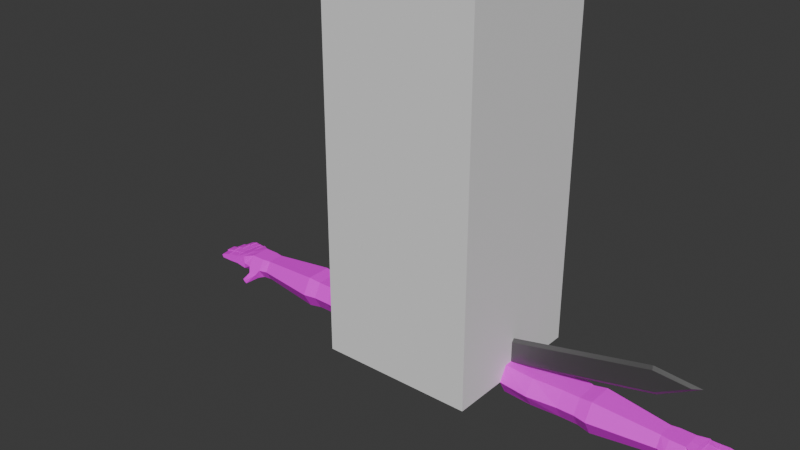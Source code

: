 # Source: originLowPolyArmsSwordIdle.blend  (saved by Blender 4.2.66; exported with 4.5.12 LTS)
import bpy
from mathutils import Matrix  # noqa: F401  (used for matrix-valued properties, if any)

bpy.ops.wm.read_factory_settings(use_empty=True)
scene = bpy.context.scene
scene.name = 'Scene'

# ---- collections
col_collection = bpy.data.collections.new('Collection'); scene.collection.children.link(col_collection)

# ---- images (referenced by path relative to the original .blend; pixels are not part of the script)
import os
ASSET_DIR = os.environ.get("B2B_ASSET_DIR", "")  # directory of the original .blend (textures are referenced by path, not embedded)
HERE = os.path.dirname(os.path.abspath(__file__))  # packed textures are extracted next to this script under _unpacked/

def load_image(name, relpath, width, height, colorspace="sRGB"):
    """Load a texture the original file referenced (path relative to the .blend, or extracted next to this script)."""
    p = next((c for c in (os.path.join(HERE, relpath), os.path.join(ASSET_DIR, relpath)) if relpath and os.path.exists(c)), "")
    if p:
        img = bpy.data.images.load(p, check_existing=True)
        img.name = name
    else:  # same state as the original file: an image datablock whose file is absent (Cycles renders it pink)
        img = bpy.data.images.new(name, width, height)
        img.source = "FILE"
        img.filepath = "//" + (relpath or name)
    img.colorspace_settings.name = colorspace
    return img
img_base_color_palette_diffuse = load_image('Base Color Palette Diffuse', 'Base Color Palette Diffuse.png', 1024, 1024, 'sRGB')

# ---- materials (node trees are filled in below, after node groups)
mat_material_001 = bpy.data.materials.new('Material.001')
mat_material_001.use_transparent_shadow = False
mat_material = bpy.data.materials.new('Material')
mat_material.alpha_threshold = 0.0
mat_material.use_transparent_shadow = False
mat_material.roughness = 0.5
mat_material.line_color = (0.0, 0.0, 0.0, 1.0)
mat_vas = bpy.data.materials.new('Vas')
mat_vas.use_transparent_shadow = False
mat_fogo = bpy.data.materials.new('fogo')
mat_fogo.use_transparent_shadow = False
mat_hilt = bpy.data.materials.new('hilt')
mat_hilt.use_transparent_shadow = False

# ---- material node trees
mat_material_001.use_nodes = True; mat_material_001.node_tree.nodes.clear()
_N = mat_material_001.node_tree.nodes; _L = mat_material_001.node_tree.links
n0 = _N.new('ShaderNodeBsdfPrincipled'); n0.name = 'Principled BSDF'; n0.location = (10, 300)
n1 = _N.new('ShaderNodeOutputMaterial'); n1.name = 'Material Output'; n1.location = (300, 300)
n2 = _N.new('ShaderNodeTexImage'); n2.name = 'Image Texture'; n2.location = (-377, 180)
n2.image = img_base_color_palette_diffuse
_L.new(n0.outputs[0], n1.inputs[0])
_L.new(n2.outputs[0], n0.inputs[0])
n1.is_active_output = True
mat_material.use_nodes = True; mat_material.node_tree.nodes.clear()
_N = mat_material.node_tree.nodes; _L = mat_material.node_tree.links
n0 = _N.new('ShaderNodeOutputMaterial'); n0.name = 'Material Output'; n0.location = (300, 300)
n1 = _N.new('ShaderNodeBsdfPrincipled'); n1.name = 'Principled BSDF'; n1.location = (10, 300)
n1.inputs[3].default_value = 1.45
_L.new(n1.outputs[0], n0.inputs[0])
n0.is_active_output = True
mat_vas.use_nodes = True; mat_vas.node_tree.nodes.clear()
_N = mat_vas.node_tree.nodes; _L = mat_vas.node_tree.links
n0 = _N.new('ShaderNodeBsdfPrincipled'); n0.name = 'Principled BSDF'; n0.location = (10, 300)
n0.inputs[0].default_value = (0.1838, 0.1838, 0.1838, 1.0)
n0.inputs[1].default_value = 0.748
n1 = _N.new('ShaderNodeOutputMaterial'); n1.name = 'Material Output'; n1.location = (300, 300)
_L.new(n0.outputs[0], n1.inputs[0])
n1.is_active_output = True
mat_fogo.use_nodes = True; mat_fogo.node_tree.nodes.clear()
_N = mat_fogo.node_tree.nodes; _L = mat_fogo.node_tree.links
n0 = _N.new('ShaderNodeBsdfPrincipled'); n0.name = 'Principled BSDF'; n0.location = (10, 300)
n0.inputs[0].default_value = (0.2088, 0.07732, 0.003031, 1.0)
n1 = _N.new('ShaderNodeOutputMaterial'); n1.name = 'Material Output'; n1.location = (300, 300)
_L.new(n0.outputs[0], n1.inputs[0])
n1.is_active_output = True
mat_hilt.use_nodes = True; mat_hilt.node_tree.nodes.clear()
_N = mat_hilt.node_tree.nodes; _L = mat_hilt.node_tree.links
n0 = _N.new('ShaderNodeBsdfPrincipled'); n0.name = 'Principled BSDF'; n0.location = (10, 300)
n0.inputs[0].default_value = (1.0, 0.5795, 0.001483, 1.0)
n0.inputs[1].default_value = 0.3701
n1 = _N.new('ShaderNodeOutputMaterial'); n1.name = 'Material Output'; n1.location = (300, 300)
_L.new(n0.outputs[0], n1.inputs[0])
n1.is_active_output = True

# ---- world
world_world = bpy.data.worlds.new('World'); scene.world = world_world
world_world.use_nodes = True; world_world.node_tree.nodes.clear()
_N = world_world.node_tree.nodes; _L = world_world.node_tree.links
n0 = _N.new('ShaderNodeOutputWorld'); n0.name = 'World Output'; n0.location = (300, 300)
n1 = _N.new('ShaderNodeBackground'); n1.name = 'Background'; n1.location = (10, 300)
n1.inputs[0].default_value = (0.05088, 0.05088, 0.05088, 1.0)
_L.new(n1.outputs[0], n0.inputs[0])
n0.is_active_output = True
world_world.color = (0.05088, 0.05088, 0.05088)
world_world.use_sun_shadow = False
world_world.sun_shadow_jitter_overblur = 0.0

# ---- meshes
me_cube_001 = bpy.data.meshes.new('Cube.001')
me_cube_001.from_pydata([(-1.0, -1.0, -1.0), (-1.0, -1.0, 1.0), (-1.0, 1.0, -1.0), (-1.0, 1.0, 1.0), (1.0, -1.0, -1.0), (1.0, -1.0, 1.0), (1.0, 1.0, -1.0), (1.0, 1.0, 1.0)], [], [(0, 1, 3, 2), (2, 3, 7, 6), (6, 7, 5, 4), (4, 5, 1, 0), (2, 6, 4, 0), (7, 3, 1, 5)])
_uv = me_cube_001.uv_layers.new(name='UVMap')
_uv.uv.foreach_set('vector', [0.375, 0.0, 0.625, 0.0, 0.625, 0.25, 0.375, 0.25, 0.375, 0.25, 0.625, 0.25, 0.625, 0.5, 0.375, 0.5, 0.375, 0.5, 0.625, 0.5, 0.625, 0.75, 0.375, 0.75, 0.375, 0.75, 0.625, 0.75, 0.625, 1.0, 0.375, 1.0, 0.125, 0.5, 0.375, 0.5, 0.375, 0.75, 0.125, 0.75, 0.625, 0.5, 0.875, 0.5, 0.875, 0.75, 0.625, 0.75])
me_cube_001.update()
me_cube_002 = bpy.data.meshes.new('Cube.002')
me_cube_002.from_pydata([(0.3989, -0.07532, 0.06161), (0.3989, 0.0753, 0.06161), (0.3989, -0.07532, -0.06161), (0.3989, 0.0753, -0.06161), (1.201, -0.05486, 0.04487), (1.201, 0.05484, 0.04487), (1.201, -0.05486, -0.04487), (1.201, 0.05484, -0.04487), (0.8024, -0.07532, -0.06161), (0.7124, -0.07532, -0.06161), (0.7124, 0.0753, -0.06161), (0.8024, 0.0753, -0.06161), (0.7124, -0.07532, 0.06161), (0.8024, -0.07532, 0.06161), (0.8024, 0.0753, 0.06161), (0.7124, 0.0753, 0.06161), (0.4882, 0.0753, -0.06778), (0.5557, 0.0753, 0.07245), (0.3989, -8.233e-06, 0.1046), (0.3989, -8.218e-06, -0.1046), (1.201, -8.22e-06, -0.07616), (1.201, -8.231e-06, 0.07616), (0.8024, -8.233e-06, 0.1046), (0.7124, -8.233e-06, 0.1046), (0.7124, -8.218e-06, -0.1046), (0.8024, -8.218e-06, -0.1046), (0.4882, -0.07532, -0.06778), (0.3989, -0.07532, 1.958e-07), (0.3989, 0.0753, 2.071e-07), (1.201, -0.05486, 1.973e-07), (1.201, 0.05484, 2.055e-07), (0.8024, 0.0753, 2.071e-07), (0.7124, 0.0753, 2.071e-07), (0.7124, -0.07532, 1.958e-07), (0.8024, -0.07532, 1.958e-07), (0.7574, -0.07532, 1.958e-07), (0.7574, 0.0753, 2.071e-07), (1.322, -8.219e-06, -0.08818), (0.3989, -8.225e-06, 2.012e-07), (0.5557, -0.07532, 0.07245), (0.4882, -8.217e-06, -0.115), (0.5557, -8.235e-06, 0.123), (0.5557, -0.07532, 1.958e-07), (0.5557, 0.0753, 2.072e-07), (0.8698, 0.0849, -0.06946), (0.8698, -0.08492, 0.06946), (0.8698, -0.08492, -0.06946), (0.8698, 0.0849, 0.06946), (0.8698, -8.234e-06, 0.1179), (0.8698, -8.217e-06, -0.1179), (0.8698, 0.0849, 2.079e-07), (0.8698, -0.08492, 1.951e-07), (1.244, -8.219e-06, -0.08818), (1.244, -0.0432, -0.05195), (1.244, -0.05486, 1.974e-07), (1.244, 0.05484, 2.057e-07), (1.244, 0.05484, 0.05195), (1.244, -8.232e-06, 0.08818), (1.244, -0.05486, 0.05195), (1.244, 0.05484, -0.05195), (1.372, -8.219e-06, -0.08086), (1.322, -0.03574, -0.05195), (1.322, -0.0462, 1.98e-07), (1.322, 0.05484, 2.057e-07), (1.322, 0.05484, 0.05195), (1.322, -8.232e-06, 0.08818), (1.322, -0.03947, 0.05195), (1.322, 0.05484, -0.05195), (1.26, -0.02751, 0.1051), (1.372, -0.03178, -0.08114), (1.358, -0.03881, 1.986e-07), (1.358, 0.04948, 2.053e-07), (1.373, 0.04335, 0.07891), (1.373, -8.231e-06, 0.07863), (1.373, -0.03178, 0.07891), (1.372, 0.04335, -0.08114), (1.532, 0.007668, 0.1005), (1.26, -0.05288, 0.08388), (1.308, -0.06257, 0.1477), (1.302, -0.07999, 0.1379), (1.329, -0.06257, 0.135), (1.323, -0.07999, 0.1252), (1.378, -8.222e-06, -0.04349), (1.378, -0.03178, -0.04349), (1.375, -0.03178, 1.995e-07), (1.378, 0.04647, 0.0003733), (1.378, 0.04647, 0.041), (1.378, -8.109e-06, 0.041), (1.378, -0.03178, 0.041), (1.378, 0.04647, -0.04349), (1.375, -8.225e-06, 3.536e-07), (1.525, -0.007733, 0.09972), (1.525, 0.0145, 0.09972), (1.53, 0.0145, 0.06181), (1.537, 0.007668, 0.06283), (1.53, -0.007733, 0.06181), (1.543, 0.0145, 2.03e-07), (1.543, 0.0145, 0.04309), (1.551, 0.007668, 0.04309), (1.543, -0.007733, 0.04309), (1.551, 0.007668, 3.542e-07), (1.543, -0.007733, 2.013e-07), (1.526, 0.007668, -0.05732), (1.518, -0.007733, -0.05656), (1.523, -0.007733, -0.01383), (1.518, 0.0145, -0.05656), (1.523, 0.0145, -0.01383), (1.53, 0.007668, -0.01459), (1.504, 0.007668, -0.1083), (1.496, -0.007733, -0.107), (1.496, 0.0145, -0.107), (1.511, 0.007668, -0.07099), (1.504, -0.007733, -0.06946), (1.504, 0.0145, -0.06946), (1.411, -0.01709, -0.08929), (1.411, 0.03221, -0.08929), (1.42, -8.222e-06, -0.04712), (1.467, -8.222e-06, -0.05197), (1.42, 0.03351, -0.04712), (1.467, 0.02948, -0.05197), (1.471, 0.02948, -0.009242), (1.424, 0.03351, -0.004388), (1.424, -8.225e-06, -0.004388), (1.472, 0.001408, -0.009141), (1.411, -8.219e-06, -0.08901), (1.419, 0.03253, -0.0517), (1.414, -8.219e-06, -0.08955), (1.456, -8.218e-06, -0.09843), (1.456, 0.02948, -0.09871), (1.414, 0.03351, -0.08983), (1.422, 0.03351, -0.05224), (1.464, 0.02948, -0.06112), (1.464, -8.221e-06, -0.06112), (1.421, -8.102e-06, -0.05211), (1.489, -8.109e-06, 0.04309), (1.431, -8.109e-06, 0.04309), (1.492, 0.027, 0.04309), (1.431, 0.03351, 2.044e-07), (1.489, 0.02948, 2.041e-07), (1.489, 0.02948, 0.04309), (1.431, 0.03351, 0.04309), (1.492, 0.0004442, 3.537e-07), (1.489, -8.225e-06, 3.536e-07), (1.431, -8.225e-06, 3.536e-07), (1.429, -8.11e-06, 0.04797), (1.481, -8.11e-06, 0.05507), (1.429, 0.03351, 0.04797), (1.481, 0.02948, 0.05507), (1.472, -0.01334, 0.09251), (1.477, -0.01334, 0.0546), (1.424, 0.03351, 0.08589), (1.476, 0.02948, 0.09298), (1.476, -8.232e-06, 0.0927), (1.424, -8.232e-06, 0.0856), (1.434, -8.11e-06, 0.04867), (1.434, 0.03141, 0.04867), (1.434, -0.01583, 0.04867), (1.429, -0.01583, 0.08658), (1.429, -8.232e-06, 0.08629), (1.429, 0.03141, 0.08658), (1.419, 0.03237, 0.08529), (1.425, 0.0328, 0.04738), (1.425, -8.11e-06, 0.04738), (1.425, -0.01746, 0.04738), (1.419, -8.232e-06, 0.08501), (1.419, -0.01746, 0.08529), (1.472, -8.232e-06, 0.09223), (1.477, -8.11e-06, 0.0546), (1.477, 0.02805, 0.0546), (1.472, 0.02805, 0.09251), (1.48, 0.0005804, 0.09329), (1.479, -0.01273, 0.0935), (1.484, -0.01273, 0.05559), (1.485, 0.0005805, 0.05567), (1.484, 0.02676, 0.05559), (1.479, 0.02676, 0.0935), (1.437, -0.01612, 0.04309), (1.437, -8.109e-06, 0.04309), (1.437, 0.0314, 0.04309), (1.437, 0.0314, 2.043e-07), (1.437, -8.225e-06, 3.536e-07), (1.437, -0.01612, 2.007e-07), (1.426, -0.01759, 2.006e-07), (1.426, 0.0329, 3.521e-05), (1.426, -0.01759, 0.04289), (1.426, -8.225e-06, 3.536e-07), (1.426, -8.109e-06, 0.04289), (1.426, 0.0329, 0.04289), (1.492, 0.0004443, 0.04309), (1.492, -0.01332, 2.009e-07), (1.492, 0.027, 2.039e-07), (1.492, -0.01332, 0.04309), (1.485, -8.109e-06, 0.04309), (1.485, 0.02801, 0.04309), (1.485, -8.225e-06, 3.536e-07), (1.485, -0.01381, 0.04309), (1.485, 0.02801, 2.04e-07), (1.485, -0.01381, 2.008e-07), (1.474, -0.01559, -0.009526), (1.474, 0.02696, -0.009526), (1.47, 0.02696, -0.05226), (1.47, -0.01559, -0.05226), (1.471, 0.0004684, -0.05231), (1.475, 0.001796, -0.00948), (1.464, -8.222e-06, -0.05165), (1.468, -0.01612, -0.008917), (1.468, 0.001313, -0.008824), (1.468, 0.02805, -0.008917), (1.464, -0.01612, -0.05165), (1.464, 0.02805, -0.05165), (1.423, -8.222e-06, -0.04742), (1.427, 7.88e-05, -0.00468), (1.423, -0.01612, -0.04742), (1.423, 0.03156, -0.04742), (1.427, -0.01612, -0.004686), (1.427, 0.03156, -0.004686), (1.42, -8.225e-06, -0.004067), (1.417, 0.03265, -0.04686), (1.417, -8.222e-06, -0.04686), (1.417, -0.01726, -0.04686), (1.421, 0.03265, -0.00404), (1.42, -0.01726, -0.004067), (1.419, -0.01709, -0.0517), (1.419, -8.102e-06, -0.05166), (1.416, -0.01612, -0.09025), (1.424, -0.01612, -0.05266), (1.416, 0.03162, -0.09025), (1.416, -8.219e-06, -0.08997), (1.424, 0.03162, -0.05266), (1.424, -8.221e-06, -0.05268), (1.454, -0.01612, -0.09818), (1.462, -0.01612, -0.06059), (1.454, 0.02802, -0.09818), (1.461, -8.221e-06, -0.0605), (1.454, -8.218e-06, -0.0979), (1.462, 0.02802, -0.06059), (1.467, 0.0003783, -0.06162), (1.466, -0.01569, -0.06154), (1.458, 0.02711, -0.09913), (1.458, -0.01569, -0.09913), (1.459, 0.0003783, -0.09892), (1.466, 0.02711, -0.06154), (1.283, 0.05484, 0.05195), (1.283, -8.219e-06, -0.08818), (1.283, 0.05484, -0.05195), (1.283, 0.05484, 2.057e-07), (1.283, -0.03947, -0.05195), (1.283, -0.05053, 1.977e-07), (1.283, -0.04717, 0.05195), (1.283, -8.232e-06, 0.08818), (1.283, -0.05288, 0.08388), (1.283, -0.02751, 0.1051), (1.313, -0.07999, 0.1315), (1.318, -0.06257, 0.1414), (1.308, -0.02476, 0.1034), (1.308, -0.05154, 0.08068), (1.259, -0.05307, 0.08068), (1.259, -0.02476, 0.1034), (1.283, -0.02476, 0.1034), (1.283, -0.05231, 0.08068), (1.307, -0.05484, 0.08686), (1.263, -0.05484, 0.08778), (1.264, -0.03004, 0.1082), (1.308, -0.03004, 0.1072), (1.286, -0.03004, 0.1077), (1.285, -0.05484, 0.08732), (1.191, 0.05573, -0.0456), (1.191, -0.05575, 0.0456), (1.191, -8.22e-06, -0.0774), (1.191, 0.05573, 2.056e-07), (1.191, -0.05575, -0.0456), (1.191, 0.05573, 0.0456), (1.191, -8.231e-06, 0.0774), (1.191, -0.05575, 1.972e-07), (0.7574, 0.0753, -0.07707), (0.7574, -8.216e-06, -0.12), (0.7574, -0.07532, -0.07707), (1.378, 0.03765, 0.07966), (1.384, 0.04216, 0.04175), (1.384, -8.109e-06, 0.04175), (1.384, -0.0301, 0.04175), (1.379, -8.231e-06, 0.07938), (1.378, -0.0301, 0.07966), (1.381, -0.03006, 1.996e-07), (1.384, 0.04213, 0.0003322), (1.384, -0.03006, 0.04123), (1.381, -8.225e-06, 3.536e-07), (1.384, -8.109e-06, 0.04123), (1.384, 0.04213, 0.04123), (1.382, -8.225e-06, -0.0005971), (1.384, 0.04183, -0.04398), (1.384, -8.222e-06, -0.04398), (1.384, -0.02965, -0.04398), (1.384, 0.04183, -0.000275), (1.382, -0.02965, -0.0005973), (1.384, 0.04183, -0.04468), (1.378, -8.219e-06, -0.08204), (1.378, 0.03746, -0.08232), (1.378, -0.02965, -0.08232), (1.384, -0.02965, -0.04468), (1.384, -8.222e-06, -0.04468)], [], [(38, 28, 3, 19), (268, 266, 7, 20), (30, 5, 56, 55), (41, 17, 1, 18), (273, 29, 4, 267), (43, 28, 1, 17), (50, 31, 14, 47), (22, 14, 15, 23), (42, 33, 12, 39), (36, 32, 15), (48, 47, 14, 22), (33, 35, 12), (40, 16, 10, 24), (22, 23, 12, 13), (9, 276, 35, 33), (12, 35, 13), (31, 36, 14), (36, 15, 14), (35, 34, 13), (274, 275, 24, 10), (10, 16, 43, 32), (26, 40, 24, 9), (45, 48, 22, 13), (39, 41, 18, 0), (4, 29, 54, 58), (270, 268, 20, 6), (27, 38, 19, 2), (0, 18, 38, 27), (20, 7, 59, 52), (11, 25, 275, 274), (11, 274, 36, 31), (26, 9, 33, 42), (44, 11, 31, 50), (16, 3, 28, 43), (270, 6, 29, 273), (29, 6, 53, 54), (18, 1, 28, 38), (275, 276, 9, 24), (2, 26, 42, 27), (12, 23, 41, 39), (2, 19, 40, 26), (19, 3, 16, 40), (27, 42, 39, 0), (32, 43, 17, 15), (23, 15, 17, 41), (8, 46, 51, 34), (266, 44, 50, 269), (8, 25, 49, 46), (267, 272, 48, 45), (272, 271, 47, 48), (269, 50, 47, 271), (34, 51, 45, 13), (25, 11, 44, 49), (246, 243, 37, 61), (245, 242, 64, 63), (243, 244, 67, 37), (244, 245, 63, 67), (5, 21, 57, 56), (6, 20, 52, 53), (7, 30, 55, 59), (21, 4, 58, 57), (37, 67, 75, 60), (67, 63, 71, 75), (62, 61, 69, 70), (65, 66, 74, 73), (248, 247, 62, 66), (242, 249, 65, 64), (263, 251, 264), (247, 246, 61, 62), (70, 69, 83, 84), (170, 171, 91, 76), (175, 170, 76, 92), (74, 70, 84, 88), (63, 64, 72, 71), (61, 37, 60, 69), (66, 62, 70, 74), (64, 65, 73, 72), (265, 260, 81, 252), (254, 258, 251), (258, 257, 68, 251), (257, 256, 77, 68), (253, 252, 81, 80), (262, 261, 79, 78), (264, 262, 78, 253), (260, 263, 80, 81), (190, 136, 97, 96), (189, 141, 100, 101), (200, 199, 106, 105), (203, 198, 104, 107), (75, 71, 85, 89), (236, 237, 112, 111), (71, 72, 86, 85), (241, 236, 111, 113), (76, 91, 95, 94), (92, 76, 94, 93), (171, 172, 95, 91), (174, 175, 92, 93), (173, 174, 93, 94), (172, 173, 94, 95), (100, 96, 97, 98), (101, 100, 98, 99), (141, 190, 96, 100), (191, 189, 101, 99), (136, 188, 98, 97), (188, 191, 99, 98), (103, 102, 107, 104), (102, 105, 106, 107), (202, 200, 105, 102), (199, 203, 107, 106), (201, 202, 102, 103), (198, 201, 103, 104), (108, 110, 113, 111), (109, 108, 111, 112), (240, 238, 110, 108), (238, 241, 113, 110), (237, 239, 109, 112), (239, 240, 108, 109), (218, 217, 118, 116), (216, 221, 122), (221, 214, 122), (220, 216, 122, 121), (212, 116, 210), (232, 235, 131, 128), (234, 232, 128, 127), (239, 127, 240), (204, 209, 119, 117), (206, 205, 123), (207, 206, 123, 120), (231, 230, 239, 237), (183, 187, 140, 137), (212, 219, 116), (202, 201, 117), (196, 193, 139, 138), (189, 197, 142), (187, 186, 135, 140), (184, 176, 135), (193, 192, 134, 139), (125, 223, 133, 130), (143, 181, 182), (235, 233, 132, 131), (185, 183, 137, 143), (237, 236, 132), (239, 230, 127), (115, 125, 130, 129), (124, 115, 129, 126), (160, 164, 153, 150), (144, 154, 156), (168, 169, 151, 147), (161, 160, 150, 146), (163, 156, 157, 165), (143, 180, 181), (169, 166, 152, 151), (145, 173, 172), (167, 168, 147, 145), (162, 161, 146, 144), (194, 196, 138, 142), (149, 172, 171, 148), (195, 191, 134), (192, 195, 134), (164, 165, 153), (166, 148, 152), (217, 220, 121, 118), (231, 237, 132), (222, 225, 133), (209, 207, 120, 119), (165, 157, 153), (162, 144, 163), (144, 146, 155, 154), (144, 156, 163), (150, 153, 158, 159), (146, 150, 159, 155), (280, 279, 162, 163), (279, 278, 161, 162), (281, 282, 165, 164), (278, 277, 160, 161), (282, 280, 163, 165), (277, 281, 164, 160), (157, 158, 153), (156, 154, 167, 149), (158, 157, 148, 166), (154, 155, 168, 167), (157, 156, 149, 148), (159, 158, 166, 169), (155, 159, 169, 168), (148, 171, 152), (145, 147, 174, 173), (147, 151, 175, 174), (145, 172, 149), (151, 152, 170, 175), (167, 145, 149), (171, 170, 152), (186, 184, 135), (185, 143, 182), (143, 137, 179, 180), (140, 135, 177, 178), (181, 176, 184, 182), (137, 140, 178, 179), (285, 283, 182, 184), (286, 284, 183, 185), (283, 286, 185, 182), (287, 285, 184, 186), (288, 287, 186, 187), (284, 288, 187, 183), (176, 177, 135), (197, 194, 142), (139, 134, 188, 136), (189, 142, 141), (142, 138, 190, 141), (134, 191, 188), (138, 139, 136, 190), (176, 181, 197, 195), (181, 180, 194, 197), (180, 179, 196, 194), (178, 177, 192, 193), (177, 176, 195, 192), (179, 178, 193, 196), (195, 197, 189, 191), (212, 214, 221, 219), (198, 203, 123), (120, 123, 203, 199), (117, 119, 200, 202), (205, 208, 201, 198), (119, 120, 199, 200), (213, 215, 207, 209), (214, 212, 208, 205), (215, 211, 206, 207), (210, 213, 209, 204), (212, 210, 204, 208), (211, 214, 205, 206), (208, 204, 117), (219, 218, 116), (116, 118, 213, 210), (121, 122, 211, 215), (201, 208, 117), (118, 121, 215, 213), (290, 293, 220, 217), (292, 291, 218, 219), (289, 294, 221, 216), (294, 292, 219, 221), (293, 289, 216, 220), (291, 290, 217, 218), (214, 211, 122), (205, 198, 123), (296, 297, 115, 124), (297, 295, 125, 115), (299, 298, 114, 222), (295, 300, 223, 125), (298, 296, 124, 114), (300, 299, 222, 223), (126, 224, 114), (233, 231, 132), (230, 234, 127), (130, 133, 229, 228), (126, 129, 226, 227), (129, 130, 228, 226), (229, 225, 231, 233), (225, 224, 230, 231), (224, 227, 234, 230), (228, 229, 233, 235), (227, 226, 232, 234), (226, 228, 235, 232), (126, 227, 224), (114, 224, 225, 222), (128, 131, 241, 238), (127, 128, 238, 240), (131, 132, 236, 241), (223, 222, 133), (225, 229, 133), (124, 126, 114), (263, 264, 253, 80), (78, 79, 252, 253), (255, 260, 250), (256, 259, 250, 77), (261, 265, 252, 79), (54, 53, 246, 247), (56, 57, 249, 242), (58, 54, 247, 248), (59, 55, 245, 244), (52, 59, 244, 243), (55, 56, 242, 245), (53, 52, 243, 246), (58, 248, 259, 256), (65, 249, 258, 254), (57, 58, 256, 257), (249, 57, 257, 258), (248, 66, 255, 259), (66, 65, 254, 255), (77, 250, 265, 261), (260, 265, 250), (259, 255, 250), (251, 68, 262, 264), (68, 77, 261, 262), (263, 254, 251), (254, 263, 260, 255), (30, 269, 271, 5), (21, 5, 271, 272), (4, 21, 272, 267), (7, 266, 269, 30), (46, 270, 273, 51), (46, 49, 268, 270), (51, 273, 267, 45), (49, 44, 266, 268), (25, 8, 276, 275), (274, 10, 32, 36), (276, 8, 34, 35), (72, 73, 281, 277), (74, 88, 280, 282), (86, 72, 277, 278), (73, 74, 282, 281), (87, 86, 278, 279), (88, 87, 279, 280), (85, 86, 288, 284), (86, 87, 287, 288), (87, 88, 285, 287), (84, 90, 286, 283), (90, 85, 284, 286), (88, 84, 283, 285), (82, 89, 290, 291), (85, 90, 289, 293), (84, 83, 292, 294), (90, 84, 294, 289), (83, 82, 291, 292), (89, 85, 293, 290), (82, 83, 299, 300), (69, 60, 296, 298), (89, 82, 300, 295), (83, 69, 298, 299), (75, 89, 295, 297), (60, 75, 297, 296)])
_uv = me_cube_002.uv_layers.new(name='UVMap')
_uv.uv.foreach_set('vector', [0.363, 0.8411, 0.3689, 0.841, 0.3689, 0.8458, 0.363, 0.8493, 0.1304, 0.8661, 0.1264, 0.8661, 0.1264, 0.8653, 0.1304, 0.8653, 0.09961, 0.8689, 0.09609, 0.8688, 0.09563, 0.8654, 0.09971, 0.8655, 0.3359, 0.8453, 0.3299, 0.8453, 0.33, 0.833, 0.336, 0.833, 0.08398, 0.9037, 0.08395, 0.9045, 0.08043, 0.9044, 0.0804, 0.9036, 0.3172, 0.9108, 0.3168, 0.9231, 0.312, 0.9229, 0.3115, 0.9106, 0.09887, 0.8948, 0.09871, 0.9001, 0.09388, 0.8999, 0.09342, 0.8946, 0.1165, 0.8733, 0.1105, 0.8733, 0.1107, 0.8662, 0.1166, 0.8662, 0.305, 0.8454, 0.3045, 0.8576, 0.2997, 0.8574, 0.2993, 0.8452, 0.0986, 0.9036, 0.0985, 0.9071, 0.09367, 0.907, 0.1165, 0.8785, 0.1097, 0.8785, 0.1105, 0.8733, 0.1165, 0.8733, 0.08547, 0.8662, 0.08533, 0.8697, 0.08064, 0.8661, 0.3493, 0.9127, 0.3439, 0.9127, 0.3439, 0.8951, 0.3493, 0.8951, 0.1165, 0.8733, 0.1166, 0.8662, 0.1225, 0.8664, 0.1224, 0.8734, 0.0903, 0.8664, 0.09137, 0.87, 0.08533, 0.8697, 0.08547, 0.8662, 0.08064, 0.8661, 0.08533, 0.8697, 0.08035, 0.8731, 0.09871, 0.9001, 0.0986, 0.9036, 0.09388, 0.8999, 0.0986, 0.9036, 0.09367, 0.907, 0.09388, 0.8999, 0.08533, 0.8697, 0.08518, 0.8732, 0.08035, 0.8731, 0.1247, 0.9002, 0.1301, 0.9002, 0.1303, 0.9037, 0.1249, 0.9037, 0.3223, 0.8987, 0.3223, 0.9162, 0.3172, 0.9108, 0.3175, 0.8985, 0.3557, 0.9126, 0.3493, 0.9127, 0.3493, 0.8951, 0.3556, 0.895, 0.123, 0.8787, 0.1165, 0.8785, 0.1165, 0.8733, 0.1224, 0.8734, 0.3417, 0.8455, 0.3359, 0.8453, 0.336, 0.833, 0.3419, 0.8332, 0.08043, 0.9044, 0.08395, 0.9045, 0.08381, 0.9079, 0.07974, 0.9077, 0.135, 0.8661, 0.1304, 0.8661, 0.1304, 0.8653, 0.135, 0.8653, 0.3572, 0.8412, 0.363, 0.8411, 0.363, 0.8493, 0.3572, 0.846, 0.3572, 0.8364, 0.363, 0.833, 0.363, 0.8411, 0.3572, 0.8412, 0.1304, 0.8653, 0.1264, 0.8653, 0.1263, 0.862, 0.1302, 0.862, 0.1249, 0.8966, 0.1303, 0.8966, 0.1301, 0.9002, 0.1247, 0.9002, 0.1035, 0.9002, 0.1046, 0.9038, 0.0986, 0.9036, 0.09871, 0.9001, 0.3105, 0.8403, 0.3093, 0.8578, 0.3045, 0.8576, 0.305, 0.8454, 0.1043, 0.8949, 0.1035, 0.9002, 0.09871, 0.9001, 0.09887, 0.8948, 0.3223, 0.9162, 0.3216, 0.9232, 0.3168, 0.9231, 0.3172, 0.9108, 0.08755, 0.9039, 0.08746, 0.9046, 0.08395, 0.9045, 0.08398, 0.9037, 0.08395, 0.9045, 0.08746, 0.9046, 0.08791, 0.9081, 0.08381, 0.9079, 0.363, 0.833, 0.3689, 0.8362, 0.3689, 0.841, 0.363, 0.8411, 0.1301, 0.9002, 0.1364, 0.9001, 0.1366, 0.9036, 0.1303, 0.9037, 0.3103, 0.8334, 0.3105, 0.8403, 0.305, 0.8454, 0.3055, 0.8332, 0.3415, 0.8578, 0.3356, 0.8576, 0.3359, 0.8453, 0.3417, 0.8455, 0.3558, 0.9196, 0.3495, 0.9197, 0.3493, 0.9127, 0.3557, 0.9126, 0.3495, 0.9197, 0.3441, 0.9197, 0.3439, 0.9127, 0.3493, 0.9127, 0.3055, 0.8332, 0.305, 0.8454, 0.2993, 0.8452, 0.3007, 0.833, 0.3175, 0.8985, 0.3172, 0.9108, 0.3115, 0.9106, 0.3127, 0.8984, 0.3356, 0.8576, 0.3297, 0.8576, 0.3299, 0.8453, 0.3359, 0.8453, 0.09001, 0.8734, 0.09038, 0.8786, 0.08494, 0.8784, 0.08518, 0.8732, 0.1032, 0.8698, 0.1043, 0.8949, 0.09887, 0.8948, 0.09959, 0.8697, 0.1366, 0.8966, 0.1303, 0.8966, 0.1301, 0.8914, 0.1372, 0.8913, 0.1203, 0.904, 0.116, 0.9038, 0.1165, 0.8785, 0.123, 0.8787, 0.116, 0.9038, 0.1116, 0.9038, 0.1097, 0.8785, 0.1165, 0.8785, 0.09959, 0.8697, 0.09887, 0.8948, 0.09342, 0.8946, 0.09601, 0.8696, 0.08518, 0.8732, 0.08494, 0.8784, 0.0795, 0.8782, 0.08035, 0.8731, 0.1303, 0.8966, 0.1249, 0.8966, 0.124, 0.8914, 0.1301, 0.8914, 0.1337, 0.8589, 0.1302, 0.8589, 0.1302, 0.8558, 0.1333, 0.8558, 0.0998, 0.8625, 0.09572, 0.8624, 0.09581, 0.8593, 0.09989, 0.8594, 0.1302, 0.8589, 0.1263, 0.8589, 0.1263, 0.8558, 0.1302, 0.8558, 0.1039, 0.8626, 0.0998, 0.8625, 0.09989, 0.8594, 0.104, 0.8596, 0.1116, 0.9046, 0.116, 0.9046, 0.116, 0.9079, 0.1116, 0.9079, 0.135, 0.8653, 0.1304, 0.8653, 0.1302, 0.862, 0.134, 0.8619, 0.1031, 0.869, 0.09961, 0.8689, 0.09971, 0.8655, 0.1038, 0.8657, 0.116, 0.9046, 0.1202, 0.9047, 0.1202, 0.9081, 0.116, 0.9079, 0.1302, 0.8558, 0.1263, 0.8558, 0.1269, 0.8519, 0.1302, 0.8519, 0.104, 0.8596, 0.09989, 0.8594, 0.09997, 0.8566, 0.1064, 0.8557, 0.08358, 0.914, 0.08768, 0.9142, 0.08981, 0.9183, 0.08348, 0.9169, 0.1159, 0.9141, 0.1189, 0.9142, 0.1183, 0.9181, 0.1158, 0.9181, 0.07963, 0.9108, 0.08369, 0.9109, 0.08358, 0.914, 0.07953, 0.9139, 0.1115, 0.911, 0.1159, 0.911, 0.1159, 0.9141, 0.1115, 0.9141, 0.1477, 0.9113, 0.1465, 0.9128, 0.1465, 0.9125, 0.08369, 0.9109, 0.08779, 0.9112, 0.08768, 0.9142, 0.08358, 0.914, 0.08348, 0.9169, 0.08981, 0.9183, 0.08684, 0.9186, 0.08345, 0.9182, 0.1156, 0.9264, 0.1167, 0.9264, 0.1163, 0.9299, 0.115, 0.9305, 0.1136, 0.9263, 0.1156, 0.9264, 0.115, 0.9305, 0.1145, 0.9299, 0.07727, 0.9179, 0.08348, 0.9169, 0.08345, 0.9182, 0.08022, 0.9184, 0.09989, 0.8594, 0.09581, 0.8593, 0.09381, 0.8553, 0.09997, 0.8566, 0.1333, 0.8558, 0.1302, 0.8558, 0.1302, 0.8519, 0.1327, 0.8519, 0.07953, 0.9139, 0.08358, 0.914, 0.08348, 0.9169, 0.07727, 0.9179, 0.1115, 0.9141, 0.1159, 0.9141, 0.1158, 0.9181, 0.1124, 0.918, 0.07683, 0.9108, 0.0768, 0.9125, 0.07368, 0.9134, 0.07322, 0.9126, 0.1179, 0.9129, 0.1179, 0.911, 0.1181, 0.911, 0.1179, 0.911, 0.1179, 0.9091, 0.1181, 0.9092, 0.1181, 0.911, 0.1494, 0.8787, 0.1466, 0.8789, 0.1468, 0.8787, 0.1493, 0.8784, 0.1427, 0.9158, 0.1441, 0.9154, 0.1441, 0.9162, 0.1427, 0.9167, 0.1493, 0.8781, 0.1468, 0.8783, 0.1473, 0.8735, 0.1488, 0.8735, 0.1465, 0.9125, 0.1453, 0.9137, 0.1453, 0.9092, 0.1462, 0.9089, 0.1486, 0.9047, 0.1461, 0.9048, 0.146, 0.9018, 0.1476, 0.9014, 0.1003, 0.8463, 0.09688, 0.8462, 0.09699, 0.8422, 0.1004, 0.8423, 0.1422, 0.8633, 0.1412, 0.8634, 0.1403, 0.8588, 0.1416, 0.8593, 0.1043, 0.8481, 0.101, 0.8476, 0.1014, 0.8439, 0.1047, 0.8444, 0.1412, 0.9093, 0.1426, 0.9093, 0.1417, 0.913, 0.1405, 0.9136, 0.1064, 0.8557, 0.09997, 0.8566, 0.09998, 0.8551, 0.1034, 0.8552, 0.1488, 0.8949, 0.15, 0.8949, 0.1494, 0.8979, 0.1482, 0.8985, 0.09997, 0.8566, 0.09381, 0.8553, 0.09679, 0.855, 0.09998, 0.8551, 0.1467, 0.8949, 0.1488, 0.8949, 0.1482, 0.8985, 0.1477, 0.8979, 0.1404, 0.9145, 0.1418, 0.9145, 0.1418, 0.9175, 0.1404, 0.9175, 0.0925, 0.8435, 0.09246, 0.8429, 0.09542, 0.8426, 0.09549, 0.8432, 0.07583, 0.9263, 0.07879, 0.9268, 0.07817, 0.9303, 0.07521, 0.9298, 0.09588, 0.8467, 0.0929, 0.847, 0.0925, 0.8435, 0.09549, 0.8432, 0.1419, 0.8921, 0.1398, 0.8921, 0.1408, 0.8886, 0.1414, 0.888, 0.1429, 0.8921, 0.1419, 0.8921, 0.1414, 0.888, 0.1426, 0.8886, 0.1004, 0.8417, 0.1004, 0.8423, 0.09699, 0.8422, 0.097, 0.8416, 0.1466, 0.8852, 0.1453, 0.8852, 0.1453, 0.8819, 0.1466, 0.8819, 0.1412, 0.8634, 0.1391, 0.8635, 0.1398, 0.8594, 0.1403, 0.8588, 0.07974, 0.9274, 0.08312, 0.9275, 0.08297, 0.9316, 0.07959, 0.9314, 0.1397, 0.8824, 0.1418, 0.8824, 0.1412, 0.887, 0.1407, 0.8864, 0.1418, 0.8824, 0.1429, 0.8824, 0.1424, 0.8864, 0.1412, 0.887, 0.1489, 0.8852, 0.1475, 0.8852, 0.1475, 0.8819, 0.1489, 0.8819, 0.1048, 0.8438, 0.1047, 0.8444, 0.1014, 0.8439, 0.1015, 0.8434, 0.1487, 0.8631, 0.1466, 0.8632, 0.1475, 0.8594, 0.1481, 0.8588, 0.1392, 0.9091, 0.1412, 0.9093, 0.1405, 0.9136, 0.14, 0.9129, 0.1499, 0.8632, 0.1487, 0.8631, 0.1481, 0.8588, 0.1493, 0.8594, 0.08392, 0.9262, 0.08728, 0.9259, 0.08748, 0.9298, 0.08412, 0.93, 0.1088, 0.8456, 0.1087, 0.8462, 0.1057, 0.8455, 0.1059, 0.8449, 0.1395, 0.9175, 0.1382, 0.9175, 0.1382, 0.9145, 0.1395, 0.9145, 0.13, 0.8451, 0.1279, 0.8452, 0.1288, 0.8422, 0.1293, 0.8416, 0.108, 0.8491, 0.105, 0.8484, 0.1057, 0.8455, 0.1087, 0.8462, 0.08802, 0.9257, 0.09099, 0.9252, 0.09151, 0.9282, 0.08854, 0.9287, 0.1312, 0.8452, 0.13, 0.8451, 0.1293, 0.8416, 0.1305, 0.8422, 0.1488, 0.8674, 0.1462, 0.8674, 0.1462, 0.8671, 0.1488, 0.8671, 0.1416, 0.905, 0.1429, 0.9051, 0.1416, 0.9053, 0.1429, 0.9051, 0.1428, 0.9056, 0.1416, 0.9053, 0.139, 0.9048, 0.1416, 0.905, 0.1416, 0.9053, 0.139, 0.9051, 0.15, 0.8669, 0.1488, 0.8671, 0.1488, 0.8669, 0.1079, 0.8494, 0.1049, 0.8487, 0.105, 0.8485, 0.1079, 0.8492, 0.13, 0.8455, 0.1279, 0.8455, 0.1277, 0.8453, 0.13, 0.8453, 0.1312, 0.8452, 0.13, 0.8453, 0.13, 0.8451, 0.1487, 0.8637, 0.1465, 0.8637, 0.1464, 0.8634, 0.1487, 0.8634, 0.1413, 0.9087, 0.1426, 0.9088, 0.1412, 0.909, 0.1392, 0.9086, 0.1413, 0.9087, 0.1412, 0.909, 0.139, 0.9088, 0.08796, 0.9253, 0.09093, 0.9248, 0.09099, 0.9252, 0.08802, 0.9257, 0.1001, 0.8514, 0.09675, 0.8513, 0.09674, 0.8509, 0.1001, 0.851, 0.15, 0.8669, 0.1501, 0.8674, 0.1488, 0.8671, 0.1487, 0.8631, 0.1499, 0.8632, 0.1487, 0.8634, 0.1002, 0.8468, 0.09686, 0.8467, 0.09687, 0.8464, 0.1003, 0.8465, 0.1422, 0.8633, 0.1423, 0.8638, 0.1412, 0.8636, 0.1392, 0.8773, 0.1418, 0.8773, 0.1418, 0.8777, 0.1392, 0.8777, 0.1432, 0.8773, 0.1431, 0.8781, 0.1418, 0.8777, 0.1396, 0.8819, 0.1418, 0.8819, 0.1418, 0.8821, 0.1395, 0.8821, 0.1463, 0.8912, 0.1488, 0.8912, 0.1488, 0.8913, 0.1462, 0.8914, 0.1415, 0.8681, 0.1427, 0.8676, 0.1429, 0.8685, 0.1466, 0.8945, 0.1488, 0.8945, 0.1488, 0.8947, 0.1465, 0.8947, 0.1415, 0.8685, 0.139, 0.8687, 0.1389, 0.8683, 0.1415, 0.8681, 0.15, 0.8949, 0.1488, 0.8949, 0.1488, 0.8947, 0.1312, 0.8452, 0.1313, 0.8455, 0.13, 0.8453, 0.1071, 0.8527, 0.1041, 0.852, 0.1042, 0.8518, 0.1071, 0.8525, 0.1301, 0.8488, 0.1276, 0.8489, 0.1275, 0.8487, 0.1301, 0.8486, 0.1132, 0.9217, 0.1157, 0.9217, 0.1157, 0.922, 0.1131, 0.922, 0.1418, 0.8965, 0.1419, 0.8961, 0.1431, 0.8961, 0.09594, 0.8473, 0.09296, 0.8476, 0.09293, 0.8473, 0.09592, 0.847, 0.09639, 0.8514, 0.09341, 0.8517, 0.09337, 0.8514, 0.09636, 0.851, 0.07961, 0.9221, 0.07949, 0.9228, 0.07653, 0.9223, 0.07666, 0.9216, 0.1415, 0.8681, 0.1415, 0.8677, 0.1427, 0.8676, 0.1135, 0.9258, 0.1157, 0.9258, 0.1157, 0.9261, 0.1134, 0.926, 0.1419, 0.8924, 0.1419, 0.8921, 0.1429, 0.8921, 0.1419, 0.8927, 0.1397, 0.8927, 0.1396, 0.8924, 0.1419, 0.8924, 0.1418, 0.8968, 0.1393, 0.8968, 0.1392, 0.8965, 0.1418, 0.8965, 0.1412, 0.8639, 0.1391, 0.864, 0.1389, 0.8638, 0.1412, 0.8636, 0.07889, 0.9262, 0.07879, 0.9268, 0.07583, 0.9263, 0.07593, 0.9257, 0.1429, 0.8819, 0.1429, 0.8824, 0.1418, 0.8821, 0.1418, 0.8819, 0.1429, 0.8819, 0.1418, 0.8821, 0.1157, 0.9217, 0.1171, 0.9217, 0.1157, 0.922, 0.1157, 0.9258, 0.1167, 0.9258, 0.1157, 0.9261, 0.1038, 0.8522, 0.1004, 0.8518, 0.1005, 0.8515, 0.1038, 0.852, 0.1501, 0.8945, 0.15, 0.8949, 0.1488, 0.8947, 0.1502, 0.8912, 0.1501, 0.8915, 0.1488, 0.8913, 0.1042, 0.8486, 0.1009, 0.8481, 0.1009, 0.8479, 0.1043, 0.8483, 0.1171, 0.9217, 0.117, 0.9224, 0.1157, 0.922, 0.1418, 0.8968, 0.1418, 0.8965, 0.1432, 0.8968, 0.1418, 0.8965, 0.1392, 0.8965, 0.1394, 0.8961, 0.1419, 0.8961, 0.1418, 0.8965, 0.1431, 0.8961, 0.1432, 0.8968, 0.1131, 0.922, 0.1157, 0.922, 0.1157, 0.9224, 0.1133, 0.9224, 0.09636, 0.851, 0.09337, 0.8514, 0.09333, 0.851, 0.09631, 0.8506, 0.1441, 0.9, 0.1418, 0.9, 0.1418, 0.8968, 0.1432, 0.8968, 0.1418, 0.9, 0.1385, 0.9, 0.1393, 0.8968, 0.1418, 0.8968, 0.1158, 0.9185, 0.1181, 0.9185, 0.1171, 0.9217, 0.1157, 0.9217, 0.09675, 0.8546, 0.09376, 0.8549, 0.09341, 0.8517, 0.09639, 0.8514, 0.0772, 0.9183, 0.08015, 0.9188, 0.07961, 0.9221, 0.07666, 0.9216, 0.1128, 0.9184, 0.1158, 0.9185, 0.1157, 0.9217, 0.1132, 0.9217, 0.117, 0.9224, 0.1157, 0.9224, 0.1157, 0.922, 0.1431, 0.8961, 0.1419, 0.8961, 0.1419, 0.8927, 0.1429, 0.8927, 0.1157, 0.9224, 0.117, 0.9224, 0.1167, 0.9258, 0.1157, 0.9258, 0.1419, 0.8961, 0.1394, 0.8961, 0.1397, 0.8927, 0.1419, 0.8927, 0.07653, 0.9223, 0.07949, 0.9228, 0.07889, 0.9262, 0.07593, 0.9257, 0.1133, 0.9224, 0.1157, 0.9224, 0.1157, 0.9258, 0.1135, 0.9258, 0.09631, 0.8506, 0.09333, 0.851, 0.09296, 0.8476, 0.09594, 0.8473, 0.1167, 0.9258, 0.1167, 0.9264, 0.1157, 0.9261, 0.1419, 0.8924, 0.1396, 0.8924, 0.1398, 0.8921, 0.1419, 0.8921, 0.09592, 0.847, 0.09293, 0.8473, 0.0929, 0.847, 0.09588, 0.8467, 0.1419, 0.8924, 0.1429, 0.8921, 0.1429, 0.8927, 0.1134, 0.926, 0.1157, 0.9261, 0.1156, 0.9264, 0.1136, 0.9263, 0.1419, 0.8927, 0.1419, 0.8924, 0.1429, 0.8927, 0.1167, 0.9264, 0.1156, 0.9264, 0.1157, 0.9261, 0.1418, 0.8773, 0.1432, 0.8773, 0.1418, 0.8777, 0.1415, 0.8685, 0.1415, 0.8681, 0.1429, 0.8685, 0.1415, 0.8681, 0.1389, 0.8683, 0.139, 0.8678, 0.1415, 0.8677, 0.1392, 0.8777, 0.1418, 0.8777, 0.1418, 0.8781, 0.1393, 0.8781, 0.08329, 0.9232, 0.07991, 0.9231, 0.07996, 0.9222, 0.08332, 0.9223, 0.1001, 0.851, 0.09674, 0.8509, 0.09676, 0.8504, 0.1001, 0.8505, 0.08019, 0.9188, 0.08343, 0.9187, 0.08332, 0.9223, 0.07996, 0.9222, 0.1417, 0.8721, 0.1385, 0.8721, 0.139, 0.8687, 0.1415, 0.8685, 0.1441, 0.8719, 0.1417, 0.8721, 0.1415, 0.8685, 0.1429, 0.8685, 0.1418, 0.874, 0.1442, 0.874, 0.1432, 0.8773, 0.1418, 0.8773, 0.1385, 0.874, 0.1418, 0.874, 0.1418, 0.8773, 0.1392, 0.8773, 0.09999, 0.8547, 0.09679, 0.8545, 0.09675, 0.8513, 0.1001, 0.8514, 0.1431, 0.8781, 0.1418, 0.8781, 0.1418, 0.8777, 0.1423, 0.8638, 0.1412, 0.8639, 0.1412, 0.8636, 0.1395, 0.8821, 0.1418, 0.8821, 0.1418, 0.8824, 0.1397, 0.8824, 0.1422, 0.8633, 0.1412, 0.8636, 0.1412, 0.8634, 0.1412, 0.8636, 0.1389, 0.8638, 0.1391, 0.8635, 0.1412, 0.8634, 0.1418, 0.8821, 0.1429, 0.8824, 0.1418, 0.8824, 0.1003, 0.8465, 0.09687, 0.8464, 0.09688, 0.8462, 0.1003, 0.8463, 0.07991, 0.9231, 0.08329, 0.9232, 0.08314, 0.927, 0.07976, 0.9269, 0.1427, 0.8676, 0.1415, 0.8677, 0.1412, 0.8639, 0.1423, 0.8638, 0.1415, 0.8677, 0.139, 0.8678, 0.1391, 0.864, 0.1412, 0.8639, 0.1393, 0.8781, 0.1418, 0.8781, 0.1418, 0.8819, 0.1396, 0.8819, 0.1418, 0.8781, 0.1431, 0.8781, 0.1429, 0.8819, 0.1418, 0.8819, 0.1001, 0.8505, 0.09676, 0.8504, 0.09686, 0.8467, 0.1002, 0.8468, 0.07976, 0.9269, 0.08314, 0.927, 0.08312, 0.9275, 0.07974, 0.9274, 0.08705, 0.9222, 0.08369, 0.9224, 0.08366, 0.9219, 0.08702, 0.9218, 0.1426, 0.9093, 0.1412, 0.9093, 0.1412, 0.909, 0.139, 0.9088, 0.1412, 0.909, 0.1412, 0.9093, 0.1392, 0.9091, 0.1487, 0.8634, 0.1464, 0.8634, 0.1466, 0.8632, 0.1487, 0.8631, 0.08389, 0.9257, 0.08725, 0.9254, 0.08728, 0.9259, 0.08392, 0.9262, 0.1043, 0.8483, 0.1009, 0.8479, 0.101, 0.8476, 0.1043, 0.8481, 0.1038, 0.8518, 0.1005, 0.8513, 0.1009, 0.8481, 0.1042, 0.8486, 0.08369, 0.9224, 0.08705, 0.9222, 0.08725, 0.9254, 0.08389, 0.9257, 0.1391, 0.9053, 0.1416, 0.9055, 0.1413, 0.9087, 0.1392, 0.9086, 0.1488, 0.8669, 0.1463, 0.8669, 0.1465, 0.8637, 0.1487, 0.8637, 0.15, 0.8669, 0.1488, 0.8669, 0.1487, 0.8637, 0.15, 0.8637, 0.1416, 0.9055, 0.1428, 0.9056, 0.1426, 0.9088, 0.1413, 0.9087, 0.15, 0.8637, 0.1487, 0.8637, 0.1487, 0.8634, 0.1501, 0.8674, 0.1488, 0.8674, 0.1488, 0.8671, 0.1488, 0.8671, 0.1462, 0.8671, 0.1463, 0.8669, 0.1488, 0.8669, 0.139, 0.9051, 0.1416, 0.9053, 0.1416, 0.9055, 0.1391, 0.9053, 0.1499, 0.8632, 0.15, 0.8637, 0.1487, 0.8634, 0.1038, 0.852, 0.1005, 0.8515, 0.1005, 0.8513, 0.1038, 0.8518, 0.1035, 0.8547, 0.1, 0.8546, 0.1004, 0.8518, 0.1038, 0.8522, 0.1511, 0.8699, 0.1488, 0.8699, 0.1488, 0.8674, 0.1501, 0.8674, 0.1418, 0.9019, 0.1441, 0.9021, 0.1429, 0.9051, 0.1416, 0.905, 0.08348, 0.9188, 0.08687, 0.9191, 0.08702, 0.9218, 0.08366, 0.9219, 0.1385, 0.9019, 0.1418, 0.9019, 0.1416, 0.905, 0.139, 0.9048, 0.1488, 0.8699, 0.1456, 0.8699, 0.1462, 0.8674, 0.1488, 0.8674, 0.1428, 0.9056, 0.1416, 0.9055, 0.1416, 0.9053, 0.1426, 0.9088, 0.1426, 0.9093, 0.1412, 0.909, 0.1302, 0.8515, 0.1273, 0.8515, 0.1276, 0.8489, 0.1301, 0.8488, 0.1065, 0.8553, 0.1035, 0.8547, 0.1041, 0.852, 0.1071, 0.8527, 0.08692, 0.9191, 0.08989, 0.9187, 0.09037, 0.9215, 0.0874, 0.922, 0.1456, 0.8884, 0.1488, 0.8884, 0.1488, 0.8912, 0.1463, 0.8912, 0.1325, 0.8514, 0.1302, 0.8515, 0.1301, 0.8488, 0.1315, 0.8488, 0.1488, 0.8884, 0.1512, 0.8884, 0.1502, 0.8912, 0.1488, 0.8912, 0.1301, 0.8486, 0.1314, 0.8485, 0.1315, 0.8488, 0.1488, 0.8945, 0.1501, 0.8945, 0.1488, 0.8947, 0.1313, 0.8455, 0.13, 0.8455, 0.13, 0.8453, 0.1462, 0.8914, 0.1488, 0.8913, 0.1488, 0.8915, 0.1464, 0.8915, 0.1301, 0.8486, 0.1275, 0.8487, 0.1277, 0.8485, 0.1301, 0.8485, 0.1071, 0.8525, 0.1042, 0.8518, 0.1042, 0.8517, 0.1072, 0.8524, 0.1488, 0.8915, 0.1501, 0.8915, 0.1501, 0.8945, 0.1488, 0.8945, 0.08746, 0.9223, 0.09043, 0.9218, 0.09093, 0.9248, 0.08796, 0.9253, 0.1314, 0.8485, 0.1301, 0.8485, 0.13, 0.8455, 0.1313, 0.8455, 0.1464, 0.8915, 0.1488, 0.8915, 0.1488, 0.8945, 0.1466, 0.8945, 0.1301, 0.8485, 0.1277, 0.8485, 0.1279, 0.8455, 0.13, 0.8455, 0.1072, 0.8524, 0.1042, 0.8517, 0.1049, 0.8487, 0.1079, 0.8494, 0.1301, 0.8486, 0.1301, 0.8485, 0.1314, 0.8485, 0.09037, 0.9215, 0.09043, 0.9218, 0.08746, 0.9223, 0.0874, 0.922, 0.1079, 0.8492, 0.105, 0.8485, 0.105, 0.8484, 0.108, 0.8491, 0.13, 0.8453, 0.1277, 0.8453, 0.1279, 0.8452, 0.13, 0.8451, 0.1465, 0.8947, 0.1488, 0.8947, 0.1488, 0.8949, 0.1467, 0.8949, 0.1488, 0.8912, 0.1502, 0.8912, 0.1488, 0.8913, 0.1501, 0.8915, 0.1488, 0.8915, 0.1488, 0.8913, 0.1301, 0.8488, 0.1301, 0.8486, 0.1315, 0.8488, 0.1477, 0.9113, 0.1465, 0.9125, 0.1462, 0.9089, 0.1471, 0.9086, 0.1427, 0.915, 0.1441, 0.9145, 0.1441, 0.9154, 0.1427, 0.9158, 0.07729, 0.9126, 0.0768, 0.9125, 0.07712, 0.9107, 0.07744, 0.9088, 0.07737, 0.9107, 0.07712, 0.9107, 0.07719, 0.9089, 0.07687, 0.9091, 0.07683, 0.9108, 0.07322, 0.9126, 0.07275, 0.9117, 0.08381, 0.9079, 0.08791, 0.9081, 0.08779, 0.9112, 0.08369, 0.9109, 0.1116, 0.9079, 0.116, 0.9079, 0.1159, 0.911, 0.1115, 0.911, 0.07974, 0.9077, 0.08381, 0.9079, 0.08369, 0.9109, 0.07963, 0.9108, 0.1038, 0.8657, 0.09971, 0.8655, 0.0998, 0.8625, 0.1039, 0.8626, 0.1302, 0.862, 0.1263, 0.862, 0.1263, 0.8589, 0.1302, 0.8589, 0.09971, 0.8655, 0.09563, 0.8654, 0.09572, 0.8624, 0.0998, 0.8625, 0.134, 0.8619, 0.1302, 0.862, 0.1302, 0.8589, 0.1337, 0.8589, 0.07974, 0.9077, 0.07963, 0.9108, 0.07737, 0.9107, 0.07744, 0.9088, 0.1159, 0.9141, 0.1159, 0.911, 0.1179, 0.911, 0.1179, 0.9129, 0.1504, 0.8809, 0.1453, 0.8809, 0.1466, 0.8789, 0.1494, 0.8787, 0.1159, 0.911, 0.116, 0.9079, 0.1179, 0.9091, 0.1179, 0.911, 0.07963, 0.9108, 0.07953, 0.9139, 0.07729, 0.9126, 0.07737, 0.9107, 0.1493, 0.9077, 0.1453, 0.9077, 0.146, 0.9053, 0.1487, 0.9052, 0.07719, 0.9089, 0.07712, 0.9107, 0.07683, 0.9108, 0.07687, 0.9091, 0.0768, 0.9125, 0.07683, 0.9108, 0.07712, 0.9107, 0.07737, 0.9107, 0.07729, 0.9126, 0.07712, 0.9107, 0.1465, 0.9128, 0.1453, 0.9141, 0.1453, 0.9137, 0.1465, 0.9125, 0.1493, 0.8784, 0.1468, 0.8787, 0.1468, 0.8783, 0.1493, 0.8781, 0.1183, 0.9129, 0.1179, 0.9129, 0.1181, 0.911, 0.146, 0.9053, 0.1461, 0.9048, 0.1486, 0.9047, 0.1487, 0.9052, 0.09961, 0.8689, 0.09959, 0.8697, 0.09601, 0.8696, 0.09609, 0.8688, 0.116, 0.9046, 0.1116, 0.9046, 0.1116, 0.9038, 0.116, 0.9038, 0.1202, 0.9047, 0.116, 0.9046, 0.116, 0.9038, 0.1203, 0.904, 0.1031, 0.869, 0.1032, 0.8698, 0.09959, 0.8697, 0.09961, 0.8689, 0.09038, 0.8786, 0.08755, 0.9039, 0.08398, 0.9037, 0.08494, 0.8784, 0.1372, 0.8913, 0.1301, 0.8914, 0.1304, 0.8661, 0.135, 0.8661, 0.08494, 0.8784, 0.08398, 0.9037, 0.0804, 0.9036, 0.0795, 0.8782, 0.1301, 0.8914, 0.124, 0.8914, 0.1264, 0.8661, 0.1304, 0.8661, 0.1303, 0.8966, 0.1366, 0.8966, 0.1364, 0.9001, 0.1301, 0.9002, 0.1046, 0.9038, 0.1033, 0.9073, 0.0985, 0.9071, 0.0986, 0.9036, 0.09137, 0.87, 0.09001, 0.8734, 0.08518, 0.8732, 0.08533, 0.8697, 0.1124, 0.918, 0.1158, 0.9181, 0.1158, 0.9185, 0.1128, 0.9184, 0.07727, 0.9179, 0.08022, 0.9184, 0.08015, 0.9188, 0.0772, 0.9183, 0.09679, 0.855, 0.09381, 0.8553, 0.09376, 0.8549, 0.09675, 0.8546, 0.1158, 0.9181, 0.1183, 0.9181, 0.1181, 0.9185, 0.1158, 0.9185, 0.1418, 0.9005, 0.1382, 0.9005, 0.1385, 0.9, 0.1418, 0.9, 0.1442, 0.9005, 0.1418, 0.9005, 0.1418, 0.9, 0.1441, 0.9, 0.09998, 0.8551, 0.09679, 0.855, 0.09679, 0.8545, 0.09999, 0.8547, 0.1382, 0.8735, 0.1418, 0.8735, 0.1418, 0.874, 0.1385, 0.874, 0.1418, 0.8735, 0.1443, 0.8735, 0.1442, 0.874, 0.1418, 0.874, 0.1442, 0.8724, 0.1418, 0.8725, 0.1417, 0.8721, 0.1441, 0.8719, 0.1418, 0.8725, 0.1382, 0.8725, 0.1385, 0.8721, 0.1417, 0.8721, 0.08022, 0.9184, 0.08345, 0.9182, 0.08343, 0.9187, 0.08019, 0.9188, 0.1488, 0.8704, 0.1452, 0.8704, 0.1456, 0.8699, 0.1488, 0.8699, 0.1382, 0.9014, 0.1418, 0.9014, 0.1418, 0.9019, 0.1385, 0.9019, 0.08345, 0.9182, 0.08684, 0.9186, 0.08687, 0.9191, 0.08348, 0.9188, 0.1418, 0.9014, 0.1443, 0.9016, 0.1441, 0.9021, 0.1418, 0.9019, 0.1513, 0.8704, 0.1488, 0.8704, 0.1488, 0.8699, 0.1511, 0.8699, 0.1034, 0.8552, 0.09998, 0.8551, 0.1, 0.8546, 0.1035, 0.8547, 0.1488, 0.888, 0.1513, 0.888, 0.1512, 0.8884, 0.1488, 0.8884, 0.1327, 0.8519, 0.1302, 0.8519, 0.1302, 0.8515, 0.1325, 0.8514, 0.1452, 0.888, 0.1488, 0.888, 0.1488, 0.8884, 0.1456, 0.8884, 0.08684, 0.9186, 0.08981, 0.9183, 0.08989, 0.9187, 0.08692, 0.9191, 0.1064, 0.8557, 0.1034, 0.8552, 0.1035, 0.8547, 0.1065, 0.8553, 0.1302, 0.8519, 0.1269, 0.8519, 0.1273, 0.8515, 0.1302, 0.8515])
me_cube_002.materials.append(mat_material_001)
me_cube_002.update()
me_cube = bpy.data.meshes.new('Cube')
me_cube.from_pydata([(0.08596, -0.1952, 11.99), (0.08596, 0.1952, 11.99), (-0.08596, -0.1952, 11.99), (-0.08596, 0.1952, 11.99), (0.08596, -0.1952, 102.9), (0.08596, 0.1952, 102.9), (-0.08596, -0.1952, 102.9), (-0.08596, 0.1952, 102.9), (0.1127, -4.371e-08, 11.99), (-0.1127, 4.371e-08, 102.9), (-0.1127, 4.371e-08, 11.99), (0.1127, -4.371e-08, 102.9), (5.73e-08, 0.1952, 116.0), (-4.467e-08, -0.1952, 11.99), (5.537e-08, -0.1952, 116.0), (-4.275e-08, 0.1952, 11.99), (-0.1351, 5.239e-08, 8.967), (5.955e-08, 1.694e-21, 119.4), (-0.08596, 3.333e-08, 11.99), (0.08596, -3.333e-08, 11.99), (-4.758e-08, -0.1952, 8.967), (-0.08596, -0.1952, 8.967), (-4.566e-08, 0.1952, 8.967), (0.08596, 0.1952, 8.967), (0.08596, -0.1952, 8.967), (-0.08596, 0.1952, 8.967), (0.08596, -3.333e-08, 8.967), (-0.04902, 0.06513, 8.967), (-0.08596, 3.333e-08, 8.967), (-0.1351, 5.239e-08, 11.99), (-0.1351, 0.1952, 11.99), (-0.1351, 0.1952, 8.967), (-0.1351, -0.1952, 11.99), (-0.1351, -0.1952, 8.967), (0.1351, -0.1952, 11.99), (0.1351, -5.239e-08, 11.99), (0.1351, 0.1952, 11.99), (0.1351, -0.1952, 8.967), (0.1351, -5.239e-08, 8.967), (0.1351, 0.1952, 8.967), (-0.0003716, -0.1823, 8.967), (-0.06107, -0.001392, 8.967), (0.0001792, 0.1495, 8.967), (0.06145, 0.001392, 8.967), (-0.05709, -0.06312, 8.967), (0.04902, -0.0873, 8.967), (0.05305, 0.058, 8.967), (-0.03762, -0.1456, 8.967), (0.02365, -0.1651, 8.967), (0.03511, 0.1437, 8.967), (-0.02365, 0.1418, 8.967), (0.03512, 0.1437, -8.678), (0.05305, 0.058, -8.678), (0.06145, 0.001392, -8.678), (0.04902, -0.0873, -8.678), (-0.03762, -0.1456, -8.678), (-0.05709, -0.06312, -8.678), (-0.06107, -0.001392, -8.678), (-0.04902, 0.06513, -8.678), (0.02365, -0.1651, -8.678), (-0.0003713, -0.1823, -8.678), (-0.02365, 0.1418, -8.678), (0.0001794, 0.1495, -8.678), (-0.21, 8.142e-08, 13.18), (-0.21, 8.142e-08, 16.21), (-0.21, 0.1952, 16.21), (-0.21, 0.1952, 13.18), (-0.21, -0.1952, 16.21), (-0.21, -0.1952, 13.18), (0.21, -0.1952, 16.21), (0.21, -8.142e-08, 16.21), (0.21, 0.1952, 16.21), (0.21, -0.1952, 13.18), (0.21, -8.142e-08, 13.18), (0.21, 0.1952, 13.18), (0.03517, 0.008705, -10.39), (0.03897, -0.02618, -10.39), (0.03219, -0.05968, -10.39), (0.01664, -0.08282, -10.39), (-0.03623, -0.05074, -10.39), (-0.04003, -0.01586, -10.39), (-0.03325, 0.01764, -10.39), (-0.0177, 0.04078, -10.39), (-0.003508, -0.08941, -10.39), (-0.02286, -0.07766, -10.39), (0.002451, 0.04737, -10.39), (0.0218, 0.03562, -10.39), (0.042, 0.1469, -8.678), (0.0634, 0.08629, -8.678), (0.07343, 0.005085, -8.678), (0.0586, -0.1221, -8.678), (-0.04478, -0.1505, -8.678), (-0.06801, -0.08745, -8.678), (-0.07277, 0.001091, -8.678), (-0.05839, 0.09651, -8.678), (0.02832, -0.1705, -8.678), (-0.0003409, -0.1882, -8.678), (-0.02811, 0.1449, -8.678), (0.0003163, 0.1528, -8.678), (0.042, 0.1469, -10.39), (0.0634, 0.08629, -10.39), (0.07343, 0.005085, -10.39), (0.0586, -0.1221, -10.39), (-0.04478, -0.1505, -10.39), (-0.06801, -0.08745, -10.39), (-0.07277, 0.001091, -10.39), (-0.05839, 0.09651, -10.39), (0.02832, -0.1705, -10.39), (-0.0003409, -0.1882, -10.39), (-0.02811, 0.1449, -10.39), (0.0003162, 0.1528, -10.39), (0.038, -0.2498, -9.534), (0.07845, -0.178, -9.534), (0.0006, 0.2304, -9.534), (-0.03737, 0.2186, -9.534), (-0.07782, 0.1468, -9.534), (-0.09702, 0.00507, -9.534), (0.05628, 0.2216, -9.534), (0.08486, 0.1316, -9.534), (0.09826, 0.011, -9.534), (-0.0002779, -0.2761, -9.534), (-0.05964, -0.2201, -9.534), (-0.09067, -0.1264, -9.534), (-0.02365, 0.1418, 6.446), (-0.02365, 0.1418, 3.926), (-0.02365, 0.1418, 1.405), (-0.02365, 0.1418, -1.116), (-0.02365, 0.1418, -3.636), (-0.02365, 0.1418, -6.157), (-0.04902, 0.06513, -6.157), (-0.04902, 0.06513, -3.636), (-0.04902, 0.06513, -1.116), (-0.04902, 0.06513, 1.405), (-0.04902, 0.06513, 3.926), (-0.04902, 0.06513, 6.446), (-0.06107, -0.001392, 6.446), (-0.06107, -0.001392, 3.926), (-0.06107, -0.001392, 1.405), (-0.06107, -0.001392, -1.116), (-0.06107, -0.001392, -3.636), (-0.06107, -0.001392, -6.157), (-0.05709, -0.06312, -6.157), (-0.05709, -0.06312, -3.636), (-0.05709, -0.06312, -1.116), (-0.05709, -0.06312, 1.405), (-0.05709, -0.06312, 3.926), (-0.05709, -0.06312, 6.446), (-0.03762, -0.1456, 6.446), (-0.03762, -0.1456, 3.926), (-0.03762, -0.1456, 1.405), (-0.03762, -0.1456, -1.116), (-0.03762, -0.1456, -3.636), (-0.03762, -0.1456, -6.157), (-0.0003714, -0.1823, -6.157), (-0.0003714, -0.1823, -3.636), (-0.0003715, -0.1823, -1.116), (-0.0003715, -0.1823, 1.405), (-0.0003715, -0.1823, 3.926), (-0.0003716, -0.1823, 6.446), (0.05305, 0.058, 6.446), (0.05305, 0.058, 3.926), (0.05305, 0.058, 1.405), (0.05305, 0.058, -1.116), (0.05305, 0.058, -3.636), (0.05305, 0.058, -6.157), (0.03512, 0.1437, -6.157), (0.03512, 0.1437, -3.636), (0.03512, 0.1437, -1.116), (0.03512, 0.1437, 1.405), (0.03512, 0.1437, 3.926), (0.03512, 0.1437, 6.446), (0.0001792, 0.1495, 6.446), (0.0001792, 0.1495, 3.926), (0.0001793, 0.1495, 1.405), (0.0001793, 0.1495, -1.116), (0.0001794, 0.1495, -3.636), (0.0001794, 0.1495, -6.157), (0.02365, -0.1651, 6.446), (0.02365, -0.1651, 3.926), (0.02365, -0.1651, 1.405), (0.02365, -0.1651, -1.116), (0.02365, -0.1651, -3.636), (0.02365, -0.1651, -6.157), (0.04902, -0.0873, -6.157), (0.04902, -0.0873, -3.636), (0.04902, -0.0873, -1.116), (0.04902, -0.0873, 1.405), (0.04902, -0.0873, 3.926), (0.04902, -0.0873, 6.446), (0.06145, 0.001392, -6.157), (0.06145, 0.001392, -3.636), (0.06145, 0.001392, -1.116), (0.06145, 0.001392, 1.405), (0.06145, 0.001392, 3.926), (0.06145, 0.001392, 6.446)], [], [(13, 14, 6, 2), (10, 2, 6, 9), (17, 14, 4, 11), (12, 15, 3, 7), (18, 2, 10), (11, 4, 0, 8), (5, 11, 8, 1), (3, 18, 10), (12, 17, 11, 5), (3, 10, 9, 7), (7, 9, 17, 12), (1, 8, 19), (3, 15, 22, 25), (5, 1, 15, 12), (9, 6, 14, 17), (0, 4, 14, 13), (8, 0, 19), (19, 0, 34, 35), (3, 25, 31, 30), (13, 2, 21, 20), (41, 44, 47, 40, 20, 21, 28), (24, 20, 40, 48, 45, 43, 26), (22, 42, 50, 27, 41, 28, 25), (0, 13, 20, 24), (2, 18, 29, 32), (26, 23, 39, 38), (15, 1, 23, 22), (29, 30, 65, 64), (38, 39, 74, 73), (30, 31, 66, 65), (34, 37, 72, 69), (25, 28, 16, 31), (1, 19, 35, 36), (28, 21, 33, 16), (21, 2, 32, 33), (24, 26, 38, 37), (23, 1, 36, 39), (18, 3, 30, 29), (0, 24, 37, 34), (128, 58, 129), (22, 23, 26, 43, 46, 49, 42), (54, 59, 95, 90), (141, 57, 56), (129, 57, 140), (153, 55, 60), (164, 51, 165), (176, 61, 128), (183, 59, 54), (189, 54, 53), (189, 52, 164), (165, 62, 176), (152, 56, 55), (182, 60, 59), (70, 69, 72, 73), (64, 65, 66, 63), (67, 64, 63, 68), (71, 70, 73, 74), (33, 32, 67, 68), (31, 16, 63, 66), (32, 29, 64, 67), (39, 36, 71, 74), (35, 34, 69, 70), (16, 33, 68, 63), (37, 38, 73, 72), (36, 35, 70, 71), (84, 79, 80, 81, 82, 85, 86, 75, 76, 77, 78, 83), (81, 80, 104, 105), (53, 54, 90, 89), (60, 55, 91, 96), (84, 83, 107, 108), (51, 52, 88, 87), (85, 82, 106, 109), (52, 53, 89, 88), (82, 81, 105, 106), (75, 86, 110, 99), (61, 62, 98, 97), (80, 79, 103, 104), (112, 111, 107, 102), (114, 113, 110, 109), (116, 115, 106, 105), (113, 117, 99, 110), (117, 118, 100, 99), (118, 119, 101, 100), (111, 120, 108, 107), (115, 114, 109, 106), (119, 112, 102, 101), (120, 121, 103, 108), (122, 116, 105, 104), (121, 122, 104, 103), (55, 56, 92, 91), (86, 85, 109, 110), (62, 51, 87, 98), (57, 58, 94, 93), (77, 76, 100, 101), (58, 61, 97, 94), (76, 75, 99, 100), (59, 60, 96, 95), (79, 84, 108, 103), (78, 77, 101, 102), (56, 57, 93, 92), (83, 78, 102, 107), (91, 92, 122, 121), (92, 93, 116, 122), (96, 91, 121, 120), (89, 90, 112, 119), (94, 97, 114, 115), (95, 96, 120, 111), (88, 89, 119, 118), (87, 88, 118, 117), (98, 87, 117, 113), (93, 94, 115, 116), (97, 98, 113, 114), (90, 95, 111, 112), (48, 158, 177), (177, 157, 178), (178, 156, 179), (179, 155, 180), (180, 154, 181), (181, 153, 182), (47, 146, 147), (147, 145, 148), (148, 144, 149), (149, 143, 150), (150, 142, 151), (151, 141, 152), (49, 171, 42), (170, 172, 171), (169, 173, 172), (168, 174, 173), (167, 175, 174), (166, 176, 175), (43, 159, 46), (194, 160, 159), (193, 161, 160), (192, 162, 161), (191, 163, 162), (190, 164, 163), (43, 188, 194), (194, 187, 193), (193, 186, 192), (192, 185, 191), (191, 184, 190), (190, 183, 189), (45, 177, 188), (188, 178, 187), (187, 179, 186), (186, 180, 185), (185, 181, 184), (184, 182, 183), (42, 123, 50), (171, 124, 123), (172, 125, 124), (173, 126, 125), (174, 127, 126), (175, 128, 127), (46, 170, 49), (159, 169, 170), (160, 168, 169), (161, 167, 168), (162, 166, 167), (163, 165, 166), (40, 147, 158), (158, 148, 157), (157, 149, 156), (156, 150, 155), (155, 151, 154), (154, 152, 153), (27, 135, 41), (134, 136, 135), (133, 137, 136), (132, 138, 137), (131, 139, 138), (130, 140, 139), (44, 135, 146), (146, 136, 145), (145, 137, 144), (137, 143, 144), (143, 139, 142), (142, 140, 141), (50, 134, 27), (123, 133, 134), (124, 132, 133), (125, 131, 132), (126, 130, 131), (127, 129, 130), (128, 61, 58), (141, 140, 57), (129, 58, 57), (153, 152, 55), (164, 52, 51), (176, 62, 61), (183, 182, 59), (189, 183, 54), (189, 53, 52), (165, 51, 62), (152, 141, 56), (182, 153, 60), (48, 40, 158), (177, 158, 157), (178, 157, 156), (179, 156, 155), (180, 155, 154), (181, 154, 153), (47, 44, 146), (147, 146, 145), (148, 145, 144), (149, 144, 143), (150, 143, 142), (151, 142, 141), (49, 170, 171), (170, 169, 172), (169, 168, 173), (168, 167, 174), (167, 166, 175), (166, 165, 176), (43, 194, 159), (194, 193, 160), (193, 192, 161), (192, 191, 162), (191, 190, 163), (190, 189, 164), (43, 45, 188), (194, 188, 187), (193, 187, 186), (192, 186, 185), (191, 185, 184), (190, 184, 183), (45, 48, 177), (188, 177, 178), (187, 178, 179), (186, 179, 180), (185, 180, 181), (184, 181, 182), (42, 171, 123), (171, 172, 124), (172, 173, 125), (173, 174, 126), (174, 175, 127), (175, 176, 128), (46, 159, 170), (159, 160, 169), (160, 161, 168), (161, 162, 167), (162, 163, 166), (163, 164, 165), (40, 47, 147), (158, 147, 148), (157, 148, 149), (156, 149, 150), (155, 150, 151), (154, 151, 152), (27, 134, 135), (134, 133, 136), (133, 132, 137), (132, 131, 138), (131, 130, 139), (130, 129, 140), (44, 41, 135), (146, 135, 136), (145, 136, 137), (137, 138, 143), (143, 138, 139), (142, 139, 140), (50, 123, 134), (123, 124, 133), (124, 125, 132), (125, 126, 131), (126, 127, 130), (127, 128, 129)])
me_cube.polygons.foreach_set('material_index', [1, 1, 1, 1, 0, 1, 1, 0, 1, 1, 1, 0, 3, 1, 1, 1, 0, 3, 3, 3, 3, 3, 3, 3, 3, 3, 3, 3, 3, 3, 3, 3, 3, 3, 3, 3, 3, 3, 3, 2, 3, 0, 2, 2, 2, 2, 2, 2, 2, 2, 2, 2, 2, 3, 3, 3, 3, 3, 3, 3, 3, 3, 3, 3, 3, 1, 1, 0, 0, 1, 0, 1, 0, 1, 1, 0, 1, 1, 1, 1, 1, 1, 1, 1, 1, 1, 1, 1, 1, 0, 1, 0, 0, 1, 0, 1, 0, 1, 1, 0, 1, 1, 1, 1, 1, 1, 1, 1, 1, 1, 1, 1, 1, 2, 2, 2, 2, 2, 2, 2, 2, 2, 2, 2, 2, 2, 2, 2, 2, 2, 2, 2, 2, 2, 2, 2, 2, 2, 2, 2, 2, 2, 2, 2, 2, 2, 2, 2, 2, 2, 2, 2, 2, 2, 2, 2, 2, 2, 2, 2, 2, 2, 2, 2, 2, 2, 2, 2, 2, 2, 2, 2, 2, 2, 2, 2, 2, 2, 2, 2, 2, 2, 2, 2, 2, 2, 2, 2, 2, 2, 2, 2, 2, 2, 2, 2, 2, 2, 2, 2, 2, 2, 2, 2, 2, 2, 2, 2, 2, 2, 2, 2, 2, 2, 2, 2, 2, 2, 2, 2, 2, 2, 2, 2, 2, 2, 2, 2, 2, 2, 2, 2, 2, 2, 2, 2, 2, 2, 2, 2, 2, 2, 2, 2, 2, 2, 2, 2, 2, 2, 2, 2, 2, 2, 2, 2, 2, 2, 2, 2, 2, 2, 2, 2, 2, 2, 2, 2, 2])
_uv = me_cube.uv_layers.new(name='UVMap')
_uv.uv.foreach_set('vector', [0.625, 0.625, 0.875, 0.625, 0.875, 0.75, 0.625, 0.75, 0.5, 0.75, 0.625, 0.75, 0.625, 1.0, 0.5, 1.0, 0.5, 0.125, 0.625, 0.125, 0.625, 0.25, 0.5, 0.25, 0.125, 0.625, 0.375, 0.625, 0.375, 0.75, 0.125, 0.75, 0.5, 0.7203, 0.625, 0.75, 0.5, 0.75, 0.5, 0.25, 0.625, 0.25, 0.625, 0.5, 0.5, 0.5, 0.375, 0.25, 0.5, 0.25, 0.5, 0.5, 0.375, 0.5, 0.375, 0.75, 0.5, 0.7203, 0.5, 0.75, 0.375, 0.125, 0.5, 0.125, 0.5, 0.25, 0.375, 0.25, 0.375, 0.75, 0.5, 0.75, 0.5, 1.0, 0.375, 1.0, 0.375, 0.0, 0.5, 0.0, 0.5, 0.125, 0.375, 0.125, 0.375, 0.5, 0.5, 0.5, 0.5, 0.5297, 0.375, 0.75, 0.375, 0.625, 0.375, 0.625, 0.375, 0.75, 0.125, 0.5, 0.375, 0.5, 0.375, 0.625, 0.125, 0.625, 0.5, 0.0, 0.625, 0.0, 0.625, 0.125, 0.5, 0.125, 0.625, 0.5, 0.875, 0.5, 0.875, 0.625, 0.625, 0.625, 0.5, 0.5, 0.625, 0.5, 0.5, 0.5297, 0.5, 0.5297, 0.625, 0.5, 0.625, 0.5, 0.5, 0.5297, 0.375, 0.75, 0.375, 0.75, 0.375, 0.75, 0.375, 0.75, 0.625, 0.625, 0.625, 0.75, 0.625, 0.75, 0.625, 0.625, 0.5, 0.6935, 0.5342, 0.6592, 0.5513, 0.6421, 0.5685, 0.625, 0.625, 0.625, 0.625, 0.75, 0.5, 0.7203, 0.625, 0.5, 0.625, 0.625, 0.5685, 0.625, 0.5513, 0.6079, 0.5342, 0.5908, 0.5, 0.5565, 0.5, 0.5297, 0.375, 0.625, 0.4315, 0.625, 0.4487, 0.6421, 0.4658, 0.6592, 0.5, 0.6935, 0.5, 0.7203, 0.375, 0.75, 0.625, 0.5, 0.625, 0.625, 0.625, 0.625, 0.625, 0.5, 0.625, 0.75, 0.5, 0.7203, 0.5, 0.7203, 0.625, 0.75, 0.5, 0.5297, 0.375, 0.5, 0.375, 0.5, 0.5, 0.5297, 0.375, 0.625, 0.375, 0.5, 0.375, 0.5, 0.375, 0.625, 0.5, 0.7203, 0.375, 0.75, 0.375, 0.75, 0.5, 0.7203, 0.5, 0.5297, 0.375, 0.5, 0.375, 0.5, 0.5, 0.5297, 0.375, 0.75, 0.375, 0.75, 0.375, 0.75, 0.375, 0.75, 0.625, 0.5, 0.625, 0.5, 0.625, 0.5, 0.625, 0.5, 0.375, 0.75, 0.5, 0.7203, 0.5, 0.7203, 0.375, 0.75, 0.375, 0.5, 0.5, 0.5297, 0.5, 0.5297, 0.375, 0.5, 0.5, 0.7203, 0.625, 0.75, 0.625, 0.75, 0.5, 0.7203, 0.625, 0.75, 0.625, 0.75, 0.625, 0.75, 0.625, 0.75, 0.625, 0.5, 0.5, 0.5297, 0.5, 0.5297, 0.625, 0.5, 0.375, 0.5, 0.375, 0.5, 0.375, 0.5, 0.375, 0.5, 0.5, 0.7203, 0.375, 0.75, 0.375, 0.75, 0.5, 0.7203, 0.625, 0.5, 0.625, 0.5, 0.625, 0.5, 0.625, 0.5, 0.4487, 0.6421, 0.4658, 0.6592, 0.4658, 0.6592, 0.375, 0.625, 0.375, 0.5, 0.5, 0.5297, 0.5, 0.5565, 0.4658, 0.5908, 0.4487, 0.6079, 0.4315, 0.625, 0.5342, 0.5908, 0.5513, 0.6079, 0.5513, 0.6079, 0.5342, 0.5908, 0.5342, 0.6592, 0.5, 0.6935, 0.5342, 0.6592, 0.4658, 0.6592, 0.5, 0.6935, 0.5, 0.6935, 0.5685, 0.625, 0.5513, 0.6421, 0.5685, 0.625, 0.4658, 0.5908, 0.4487, 0.6079, 0.4487, 0.6079, 0.4315, 0.625, 0.4487, 0.6421, 0.4487, 0.6421, 0.5342, 0.5908, 0.5513, 0.6079, 0.5342, 0.5908, 0.5, 0.5565, 0.5342, 0.5908, 0.5, 0.5565, 0.5, 0.5565, 0.4658, 0.5908, 0.4658, 0.5908, 0.4487, 0.6079, 0.4315, 0.625, 0.4315, 0.625, 0.5513, 0.6421, 0.5342, 0.6592, 0.5513, 0.6421, 0.5513, 0.6079, 0.5685, 0.625, 0.5513, 0.6079, 0.5, 0.5297, 0.625, 0.5, 0.625, 0.5, 0.5, 0.5297, 0.5, 0.7203, 0.375, 0.75, 0.375, 0.75, 0.5, 0.7203, 0.625, 0.75, 0.5, 0.7203, 0.5, 0.7203, 0.625, 0.75, 0.375, 0.5, 0.5, 0.5297, 0.5, 0.5297, 0.375, 0.5, 0.625, 0.75, 0.625, 0.75, 0.625, 0.75, 0.625, 0.75, 0.375, 0.75, 0.5, 0.7203, 0.5, 0.7203, 0.375, 0.75, 0.625, 0.75, 0.5, 0.7203, 0.5, 0.7203, 0.625, 0.75, 0.375, 0.5, 0.375, 0.5, 0.375, 0.5, 0.375, 0.5, 0.5, 0.5297, 0.625, 0.5, 0.625, 0.5, 0.5, 0.5297, 0.5, 0.7203, 0.625, 0.75, 0.625, 0.75, 0.5, 0.7203, 0.625, 0.5, 0.5, 0.5297, 0.5, 0.5297, 0.625, 0.5, 0.375, 0.5, 0.5, 0.5297, 0.5, 0.5297, 0.375, 0.5, 0.5685, 0.625, 0.5513, 0.6421, 0.5342, 0.6592, 0.5, 0.6935, 0.4658, 0.6592, 0.4487, 0.6421, 0.4315, 0.625, 0.4487, 0.6079, 0.4658, 0.5908, 0.5, 0.5565, 0.5342, 0.5908, 0.5513, 0.6079, 0.5, 0.6935, 0.5342, 0.6592, 0.5342, 0.6592, 0.5, 0.6935, 0.5, 0.5565, 0.5342, 0.5908, 0.5342, 0.5908, 0.5, 0.5565, 0.5685, 0.625, 0.5513, 0.6421, 0.5513, 0.6421, 0.5685, 0.625, 0.5685, 0.625, 0.5513, 0.6079, 0.5513, 0.6079, 0.5685, 0.625, 0.4487, 0.6079, 0.4658, 0.5908, 0.4658, 0.5908, 0.4487, 0.6079, 0.4487, 0.6421, 0.4658, 0.6592, 0.4658, 0.6592, 0.4487, 0.6421, 0.4658, 0.5908, 0.5, 0.5565, 0.5, 0.5565, 0.4658, 0.5908, 0.4658, 0.6592, 0.5, 0.6935, 0.5, 0.6935, 0.4658, 0.6592, 0.4487, 0.6079, 0.4315, 0.625, 0.4315, 0.625, 0.4487, 0.6079, 0.4487, 0.6421, 0.4315, 0.625, 0.4315, 0.625, 0.4487, 0.6421, 0.5342, 0.6592, 0.5513, 0.6421, 0.5513, 0.6421, 0.5342, 0.6592, 0.5342, 0.5908, 0.5513, 0.6079, 0.5513, 0.6079, 0.5342, 0.5908, 0.4487, 0.6421, 0.4315, 0.625, 0.4315, 0.625, 0.4487, 0.6421, 0.5, 0.6935, 0.4658, 0.6592, 0.4658, 0.6592, 0.5, 0.6935, 0.4315, 0.625, 0.4487, 0.6079, 0.4487, 0.6079, 0.4315, 0.625, 0.4487, 0.6079, 0.4658, 0.5908, 0.4658, 0.5908, 0.4487, 0.6079, 0.4658, 0.5908, 0.5, 0.5565, 0.5, 0.5565, 0.4658, 0.5908, 0.5513, 0.6079, 0.5685, 0.625, 0.5685, 0.625, 0.5513, 0.6079, 0.4658, 0.6592, 0.4487, 0.6421, 0.4487, 0.6421, 0.4658, 0.6592, 0.5, 0.5565, 0.5342, 0.5908, 0.5342, 0.5908, 0.5, 0.5565, 0.5685, 0.625, 0.5513, 0.6421, 0.5513, 0.6421, 0.5685, 0.625, 0.5342, 0.6592, 0.5, 0.6935, 0.5, 0.6935, 0.5342, 0.6592, 0.5513, 0.6421, 0.5342, 0.6592, 0.5342, 0.6592, 0.5513, 0.6421, 0.5513, 0.6421, 0.5342, 0.6592, 0.5342, 0.6592, 0.5513, 0.6421, 0.4315, 0.625, 0.4487, 0.6421, 0.4487, 0.6421, 0.4315, 0.625, 0.4315, 0.625, 0.4487, 0.6079, 0.4487, 0.6079, 0.4315, 0.625, 0.5, 0.6935, 0.4658, 0.6592, 0.4658, 0.6592, 0.5, 0.6935, 0.5, 0.5565, 0.4658, 0.5908, 0.4658, 0.5908, 0.5, 0.5565, 0.4658, 0.6592, 0.4487, 0.6421, 0.4487, 0.6421, 0.4658, 0.6592, 0.4658, 0.5908, 0.4487, 0.6079, 0.4487, 0.6079, 0.4658, 0.5908, 0.5513, 0.6079, 0.5685, 0.625, 0.5685, 0.625, 0.5513, 0.6079, 0.5513, 0.6421, 0.5685, 0.625, 0.5685, 0.625, 0.5513, 0.6421, 0.5342, 0.5908, 0.5, 0.5565, 0.5, 0.5565, 0.5342, 0.5908, 0.5342, 0.6592, 0.5, 0.6935, 0.5, 0.6935, 0.5342, 0.6592, 0.5513, 0.6079, 0.5342, 0.5908, 0.5342, 0.5908, 0.5513, 0.6079, 0.5513, 0.6421, 0.5342, 0.6592, 0.5342, 0.6592, 0.5513, 0.6421, 0.5342, 0.6592, 0.5, 0.6935, 0.5, 0.6935, 0.5342, 0.6592, 0.5685, 0.625, 0.5513, 0.6421, 0.5513, 0.6421, 0.5685, 0.625, 0.5, 0.5565, 0.5342, 0.5908, 0.5342, 0.5908, 0.5, 0.5565, 0.4658, 0.6592, 0.4487, 0.6421, 0.4487, 0.6421, 0.4658, 0.6592, 0.5513, 0.6079, 0.5685, 0.625, 0.5685, 0.625, 0.5513, 0.6079, 0.4658, 0.5908, 0.5, 0.5565, 0.5, 0.5565, 0.4658, 0.5908, 0.4487, 0.6079, 0.4658, 0.5908, 0.4658, 0.5908, 0.4487, 0.6079, 0.4315, 0.625, 0.4487, 0.6079, 0.4487, 0.6079, 0.4315, 0.625, 0.5, 0.6935, 0.4658, 0.6592, 0.4658, 0.6592, 0.5, 0.6935, 0.4487, 0.6421, 0.4315, 0.625, 0.4315, 0.625, 0.4487, 0.6421, 0.5342, 0.5908, 0.5513, 0.6079, 0.5513, 0.6079, 0.5342, 0.5908, 0.5513, 0.6079, 0.5685, 0.625, 0.5513, 0.6079, 0.5513, 0.6079, 0.5685, 0.625, 0.5513, 0.6079, 0.5513, 0.6079, 0.5685, 0.625, 0.5513, 0.6079, 0.5513, 0.6079, 0.5685, 0.625, 0.5513, 0.6079, 0.5513, 0.6079, 0.5685, 0.625, 0.5513, 0.6079, 0.5513, 0.6079, 0.5685, 0.625, 0.5513, 0.6079, 0.5513, 0.6421, 0.5342, 0.6592, 0.5513, 0.6421, 0.5513, 0.6421, 0.5342, 0.6592, 0.5513, 0.6421, 0.5513, 0.6421, 0.5342, 0.6592, 0.5513, 0.6421, 0.5513, 0.6421, 0.5342, 0.6592, 0.5513, 0.6421, 0.5513, 0.6421, 0.5342, 0.6592, 0.5513, 0.6421, 0.5513, 0.6421, 0.5342, 0.6592, 0.5513, 0.6421, 0.4487, 0.6079, 0.4315, 0.625, 0.4315, 0.625, 0.4487, 0.6079, 0.4315, 0.625, 0.4315, 0.625, 0.4487, 0.6079, 0.4315, 0.625, 0.4315, 0.625, 0.4487, 0.6079, 0.4315, 0.625, 0.4315, 0.625, 0.4487, 0.6079, 0.4315, 0.625, 0.4315, 0.625, 0.4487, 0.6079, 0.4315, 0.625, 0.4315, 0.625, 0.5, 0.5565, 0.4658, 0.5908, 0.4658, 0.5908, 0.5, 0.5565, 0.4658, 0.5908, 0.4658, 0.5908, 0.5, 0.5565, 0.4658, 0.5908, 0.4658, 0.5908, 0.5, 0.5565, 0.4658, 0.5908, 0.4658, 0.5908, 0.5, 0.5565, 0.4658, 0.5908, 0.4658, 0.5908, 0.5, 0.5565, 0.4658, 0.5908, 0.4658, 0.5908, 0.5, 0.5565, 0.5342, 0.5908, 0.5, 0.5565, 0.5, 0.5565, 0.5342, 0.5908, 0.5, 0.5565, 0.5, 0.5565, 0.5342, 0.5908, 0.5, 0.5565, 0.5, 0.5565, 0.5342, 0.5908, 0.5, 0.5565, 0.5, 0.5565, 0.5342, 0.5908, 0.5, 0.5565, 0.5, 0.5565, 0.5342, 0.5908, 0.5, 0.5565, 0.5342, 0.5908, 0.5513, 0.6079, 0.5342, 0.5908, 0.5342, 0.5908, 0.5513, 0.6079, 0.5342, 0.5908, 0.5342, 0.5908, 0.5513, 0.6079, 0.5342, 0.5908, 0.5342, 0.5908, 0.5513, 0.6079, 0.5342, 0.5908, 0.5342, 0.5908, 0.5513, 0.6079, 0.5342, 0.5908, 0.5342, 0.5908, 0.5513, 0.6079, 0.5342, 0.5908, 0.4315, 0.625, 0.4487, 0.6421, 0.4487, 0.6421, 0.4315, 0.625, 0.4487, 0.6421, 0.4487, 0.6421, 0.4315, 0.625, 0.4487, 0.6421, 0.4487, 0.6421, 0.4315, 0.625, 0.4487, 0.6421, 0.4487, 0.6421, 0.4315, 0.625, 0.4487, 0.6421, 0.4487, 0.6421, 0.4315, 0.625, 0.4487, 0.6421, 0.4487, 0.6421, 0.4658, 0.5908, 0.4487, 0.6079, 0.4487, 0.6079, 0.4658, 0.5908, 0.4487, 0.6079, 0.4487, 0.6079, 0.4658, 0.5908, 0.4487, 0.6079, 0.4487, 0.6079, 0.4658, 0.5908, 0.4487, 0.6079, 0.4487, 0.6079, 0.4658, 0.5908, 0.4487, 0.6079, 0.4487, 0.6079, 0.4658, 0.5908, 0.4487, 0.6079, 0.4487, 0.6079, 0.5685, 0.625, 0.5513, 0.6421, 0.5685, 0.625, 0.5685, 0.625, 0.5513, 0.6421, 0.5685, 0.625, 0.5685, 0.625, 0.5513, 0.6421, 0.5685, 0.625, 0.5685, 0.625, 0.5513, 0.6421, 0.5685, 0.625, 0.5685, 0.625, 0.5513, 0.6421, 0.5685, 0.625, 0.5685, 0.625, 0.5513, 0.6421, 0.5685, 0.625, 0.4658, 0.6592, 0.5, 0.6935, 0.5, 0.6935, 0.4658, 0.6592, 0.5, 0.6935, 0.5, 0.6935, 0.4658, 0.6592, 0.5, 0.6935, 0.5, 0.6935, 0.4658, 0.6592, 0.5, 0.6935, 0.5, 0.6935, 0.4658, 0.6592, 0.5, 0.6935, 0.5, 0.6935, 0.4658, 0.6592, 0.5, 0.6935, 0.5, 0.6935, 0.5342, 0.6592, 0.5, 0.6935, 0.5342, 0.6592, 0.5342, 0.6592, 0.5, 0.6935, 0.5342, 0.6592, 0.5342, 0.6592, 0.5, 0.6935, 0.5342, 0.6592, 0.5, 0.6935, 0.5342, 0.6592, 0.5342, 0.6592, 0.5342, 0.6592, 0.5, 0.6935, 0.5342, 0.6592, 0.5342, 0.6592, 0.5, 0.6935, 0.5342, 0.6592, 0.4487, 0.6421, 0.4658, 0.6592, 0.4658, 0.6592, 0.4487, 0.6421, 0.4658, 0.6592, 0.4658, 0.6592, 0.4487, 0.6421, 0.4658, 0.6592, 0.4658, 0.6592, 0.4487, 0.6421, 0.4658, 0.6592, 0.4658, 0.6592, 0.4487, 0.6421, 0.4658, 0.6592, 0.4658, 0.6592, 0.4487, 0.6421, 0.4658, 0.6592, 0.4658, 0.6592, 0.4487, 0.6421, 0.4487, 0.6421, 0.4658, 0.6592, 0.5342, 0.6592, 0.5, 0.6935, 0.5, 0.6935, 0.4658, 0.6592, 0.4658, 0.6592, 0.5, 0.6935, 0.5685, 0.625, 0.5513, 0.6421, 0.5513, 0.6421, 0.4658, 0.5908, 0.4658, 0.5908, 0.4487, 0.6079, 0.4315, 0.625, 0.4315, 0.625, 0.4487, 0.6421, 0.5342, 0.5908, 0.5513, 0.6079, 0.5513, 0.6079, 0.5, 0.5565, 0.5342, 0.5908, 0.5342, 0.5908, 0.5, 0.5565, 0.5, 0.5565, 0.4658, 0.5908, 0.4487, 0.6079, 0.4487, 0.6079, 0.4315, 0.625, 0.5513, 0.6421, 0.5342, 0.6592, 0.5342, 0.6592, 0.5513, 0.6079, 0.5685, 0.625, 0.5685, 0.625, 0.5513, 0.6079, 0.5685, 0.625, 0.5685, 0.625, 0.5513, 0.6079, 0.5685, 0.625, 0.5685, 0.625, 0.5513, 0.6079, 0.5685, 0.625, 0.5685, 0.625, 0.5513, 0.6079, 0.5685, 0.625, 0.5685, 0.625, 0.5513, 0.6079, 0.5685, 0.625, 0.5685, 0.625, 0.5513, 0.6079, 0.5685, 0.625, 0.5685, 0.625, 0.5513, 0.6421, 0.5342, 0.6592, 0.5342, 0.6592, 0.5513, 0.6421, 0.5342, 0.6592, 0.5342, 0.6592, 0.5513, 0.6421, 0.5342, 0.6592, 0.5342, 0.6592, 0.5513, 0.6421, 0.5342, 0.6592, 0.5342, 0.6592, 0.5513, 0.6421, 0.5342, 0.6592, 0.5342, 0.6592, 0.5513, 0.6421, 0.5342, 0.6592, 0.5342, 0.6592, 0.4487, 0.6079, 0.4487, 0.6079, 0.4315, 0.625, 0.4487, 0.6079, 0.4487, 0.6079, 0.4315, 0.625, 0.4487, 0.6079, 0.4487, 0.6079, 0.4315, 0.625, 0.4487, 0.6079, 0.4487, 0.6079, 0.4315, 0.625, 0.4487, 0.6079, 0.4487, 0.6079, 0.4315, 0.625, 0.4487, 0.6079, 0.4487, 0.6079, 0.4315, 0.625, 0.5, 0.5565, 0.5, 0.5565, 0.4658, 0.5908, 0.5, 0.5565, 0.5, 0.5565, 0.4658, 0.5908, 0.5, 0.5565, 0.5, 0.5565, 0.4658, 0.5908, 0.5, 0.5565, 0.5, 0.5565, 0.4658, 0.5908, 0.5, 0.5565, 0.5, 0.5565, 0.4658, 0.5908, 0.5, 0.5565, 0.5, 0.5565, 0.4658, 0.5908, 0.5, 0.5565, 0.5342, 0.5908, 0.5342, 0.5908, 0.5, 0.5565, 0.5342, 0.5908, 0.5342, 0.5908, 0.5, 0.5565, 0.5342, 0.5908, 0.5342, 0.5908, 0.5, 0.5565, 0.5342, 0.5908, 0.5342, 0.5908, 0.5, 0.5565, 0.5342, 0.5908, 0.5342, 0.5908, 0.5, 0.5565, 0.5342, 0.5908, 0.5342, 0.5908, 0.5342, 0.5908, 0.5513, 0.6079, 0.5513, 0.6079, 0.5342, 0.5908, 0.5513, 0.6079, 0.5513, 0.6079, 0.5342, 0.5908, 0.5513, 0.6079, 0.5513, 0.6079, 0.5342, 0.5908, 0.5513, 0.6079, 0.5513, 0.6079, 0.5342, 0.5908, 0.5513, 0.6079, 0.5513, 0.6079, 0.5342, 0.5908, 0.5513, 0.6079, 0.5513, 0.6079, 0.4315, 0.625, 0.4315, 0.625, 0.4487, 0.6421, 0.4315, 0.625, 0.4315, 0.625, 0.4487, 0.6421, 0.4315, 0.625, 0.4315, 0.625, 0.4487, 0.6421, 0.4315, 0.625, 0.4315, 0.625, 0.4487, 0.6421, 0.4315, 0.625, 0.4315, 0.625, 0.4487, 0.6421, 0.4315, 0.625, 0.4315, 0.625, 0.4487, 0.6421, 0.4658, 0.5908, 0.4658, 0.5908, 0.4487, 0.6079, 0.4658, 0.5908, 0.4658, 0.5908, 0.4487, 0.6079, 0.4658, 0.5908, 0.4658, 0.5908, 0.4487, 0.6079, 0.4658, 0.5908, 0.4658, 0.5908, 0.4487, 0.6079, 0.4658, 0.5908, 0.4658, 0.5908, 0.4487, 0.6079, 0.4658, 0.5908, 0.4658, 0.5908, 0.4487, 0.6079, 0.5685, 0.625, 0.5513, 0.6421, 0.5513, 0.6421, 0.5685, 0.625, 0.5513, 0.6421, 0.5513, 0.6421, 0.5685, 0.625, 0.5513, 0.6421, 0.5513, 0.6421, 0.5685, 0.625, 0.5513, 0.6421, 0.5513, 0.6421, 0.5685, 0.625, 0.5513, 0.6421, 0.5513, 0.6421, 0.5685, 0.625, 0.5513, 0.6421, 0.5513, 0.6421, 0.4658, 0.6592, 0.4658, 0.6592, 0.5, 0.6935, 0.4658, 0.6592, 0.4658, 0.6592, 0.5, 0.6935, 0.4658, 0.6592, 0.4658, 0.6592, 0.5, 0.6935, 0.4658, 0.6592, 0.4658, 0.6592, 0.5, 0.6935, 0.4658, 0.6592, 0.4658, 0.6592, 0.5, 0.6935, 0.4658, 0.6592, 0.4658, 0.6592, 0.5, 0.6935, 0.5342, 0.6592, 0.5, 0.6935, 0.5, 0.6935, 0.5342, 0.6592, 0.5, 0.6935, 0.5, 0.6935, 0.5342, 0.6592, 0.5, 0.6935, 0.5, 0.6935, 0.5, 0.6935, 0.5, 0.6935, 0.5342, 0.6592, 0.5342, 0.6592, 0.5, 0.6935, 0.5, 0.6935, 0.5342, 0.6592, 0.5, 0.6935, 0.5, 0.6935, 0.4487, 0.6421, 0.4487, 0.6421, 0.4658, 0.6592, 0.4487, 0.6421, 0.4487, 0.6421, 0.4658, 0.6592, 0.4487, 0.6421, 0.4487, 0.6421, 0.4658, 0.6592, 0.4487, 0.6421, 0.4487, 0.6421, 0.4658, 0.6592, 0.4487, 0.6421, 0.4487, 0.6421, 0.4658, 0.6592, 0.4487, 0.6421, 0.4487, 0.6421, 0.4658, 0.6592])
me_cube.materials.append(mat_material)
me_cube.materials.append(mat_vas)
me_cube.materials.append(mat_fogo)
me_cube.materials.append(mat_hilt)
me_cube.use_mirror_vertex_groups = False
me_cube.update()
arm_armature = bpy.data.armatures.new('Armature')  # bones are not reproduced
arm_armature_002 = bpy.data.armatures.new('Armature.002')  # bones are not reproduced

# ---- objects
ob_scale_preference = bpy.data.objects.new('scale Preference', me_cube_001)
ob_playerarmsmodel = bpy.data.objects.new('PlayerArmsModel', me_cube_002)
ob_humanfps = bpy.data.objects.new('HumanFPS', arm_armature)
ob_firstsword_bone = bpy.data.objects.new('firstSword_bone', arm_armature_002)
ob_sword = bpy.data.objects.new('sword', me_cube)

# ---- transforms, parenting, visibility, modifiers, constraints
ob_scale_preference.location = (0.0, 0.0, 1.0)
ob_scale_preference.scale = (0.4, 0.4, 1.0)
ob_playerarmsmodel.parent = ob_humanfps
ob_playerarmsmodel.location = (0.0, 0.0, 0.0)
_vg = ob_playerarmsmodel.vertex_groups.new(name='Root')
_vg = ob_playerarmsmodel.vertex_groups.new(name='Bicep.L')
for _i, _w in zip([0, 1, 2, 3, 8, 9, 10, 11, 12, 13, 14, 15, 16, 17, 18, 19, 22, 23, 24, 25, 26, 27, 28, 31, 32, 33, 34, 35, 36, 38, 39, 40, 41, 42, 43, 45, 47, 48, 274, 275, 276], [0.9976, 0.9978, 1.0, 0.999, 0.1543, 0.8845, 0.882, 0.1493, 0.8199, 0.179, 0.1761, 0.8132, 0.9967, 0.9808, 0.9969, 0.999, 0.2023, 0.8123, 0.9013, 0.15, 0.9983, 0.9989, 0.999, 0.1264, 0.838, 0.8508, 0.1233, 0.3379, 0.3357, 1.0, 0.9804, 0.9951, 0.9778, 0.9831, 0.9863, 0.024, 0.02315, 0.04239, 0.4995, 0.5108, 0.5005]): _vg.add([_i], _w, 'REPLACE')
_vg = ob_playerarmsmodel.vertex_groups.new(name='ForeArm.L')
for _i, _w in zip([4, 5, 6, 7, 8, 9, 10, 11, 12, 13, 14, 15, 20, 21, 22, 23, 24, 25, 29, 30, 31, 32, 33, 34, 35, 36, 37, 44, 45, 46, 47, 48, 49, 50, 51, 52, 53, 54, 55, 56, 57, 58, 59, 67, 242, 243, 244, 245, 246, 247, 256, 266, 267, 268, 269, 270, 271, 272, 273, 274, 275, 276], [0.6932, 0.6128, 0.8205, 0.7913, 0.845, 0.1154, 0.1179, 0.85, 0.1798, 0.8194, 0.822, 0.1865, 0.6576, 0.6087, 0.7954, 0.1873, 0.09862, 0.8493, 0.8302, 0.5967, 0.8726, 0.1618, 0.1491, 0.8759, 0.6617, 0.6639, 0.004781, 0.9747, 0.9582, 0.9748, 0.9571, 0.9466, 0.9748, 0.9743, 0.9757, 0.2312, 0.2515, 0.2013, 0.1654, 0.1911, 0.1358, 0.1802, 0.2458, 0.003632, 0.06191, 0.09023, 0.08523, 0.05142, 0.08039, 0.04799, 0.01888, 0.9063, 0.8848, 0.8669, 0.8779, 0.917, 0.8392, 0.8351, 0.9344, 0.5003, 0.489, 0.4993]): _vg.add([_i], _w, 'REPLACE')
_vg = ob_playerarmsmodel.vertex_groups.new(name='Palm.L')
for _i, _w in zip([4, 5, 6, 7, 20, 21, 29, 30, 37, 52, 53, 54, 55, 56, 57, 58, 59, 61, 62, 63, 64, 65, 66, 67, 69, 70, 71, 72, 75, 83, 84, 85, 86, 89, 242, 243, 244, 245, 246, 247, 248, 249, 256, 266, 267, 268, 269, 270, 271, 272, 273, 277, 278, 283, 284, 288, 290, 293, 294, 295, 297, 298], [0.1949, 0.3485, 0.1633, 0.1961, 0.323, 0.2325, 0.138, 0.3911, 0.316, 0.683, 0.688, 0.6804, 0.7889, 0.6458, 0.1122, 0.1399, 0.7032, 0.6532, 0.7067, 0.728, 0.6078, 0.07292, 0.08923, 0.6633, 0.05158, 0.1593, 0.2184, 0.06717, 0.08525, 0.02391, 0.05027, 0.07201, 0.05888, 0.05774, 0.6956, 0.6755, 0.7864, 0.849, 0.7839, 0.7734, 0.07378, 0.05768, 0.005729, 0.08788, 0.07455, 0.1247, 0.1151, 0.07419, 0.1392, 0.1042, 0.05126, 0.03611, 0.03076, 0.00793, 0.04438, 0.03083, 0.03059, 0.04676, 0.009564, 0.03183, 0.05356, 0.01456]): _vg.add([_i], _w, 'REPLACE')
_vg = ob_playerarmsmodel.vertex_groups.new(name='Pinky1.L')
for _i, _w in zip([37, 52, 53, 59, 60, 61, 63, 67, 69, 70, 71, 75, 82, 83, 84, 85, 89, 114, 115, 118, 124, 125, 126, 128, 129, 130, 131, 132, 133, 213, 217, 218, 219, 222, 223, 224, 225, 226, 227, 228, 229, 230, 231, 232, 233, 235, 238, 241, 243, 244, 246, 284, 290, 291, 292, 293, 294, 295, 296, 297, 298, 299, 300], [0.6225, 0.07097, 0.0116, 0.01271, 0.9613, 0.2391, 0.01747, 0.2011, 0.8334, 0.01252, 0.03558, 0.8002, 0.5289, 0.3888, 0.005964, 0.04621, 0.4633, 0.6326, 0.5127, 0.05297, 0.6997, 0.7083, 0.4872, 0.06743, 0.5442, 0.686, 0.08244, 0.004251, 0.5616, 0.02941, 0.06584, 0.01085, 0.02707, 0.6196, 0.6902, 0.3462, 0.3656, 0.5658, 0.3131, 0.6672, 0.3695, 0.0107, 0.02769, 0.0814, 0.02614, 0.09982, 0.05247, 0.065, 0.2094, 0.08262, 0.08581, 0.01079, 0.3369, 0.2617, 0.2622, 0.05062, 0.01551, 0.6023, 0.9557, 0.8074, 0.8478, 0.5902, 0.7643]): _vg.add([_i], _w, 'REPLACE')
_vg = ob_playerarmsmodel.vertex_groups.new(name='Pinky2.L')
for _i, _w in zip([75, 89, 109, 110, 111, 112, 113, 114, 115, 124, 125, 126, 127, 128, 129, 130, 131, 132, 133, 222, 223, 224, 225, 226, 227, 228, 229, 230, 231, 232, 233, 234, 235, 236, 237, 238, 239, 240, 241, 295, 296, 297, 298, 299, 300], [0.0357, 0.004282, 0.05381, 0.05862, 0.04608, 0.08389, 0.1318, 0.3392, 0.4174, 0.2872, 0.2014, 0.4946, 0.4953, 0.482, 0.3762, 0.2288, 0.6684, 0.5409, 0.4044, 0.3303, 0.2756, 0.6184, 0.5947, 0.3476, 0.663, 0.2524, 0.5951, 0.6465, 0.8034, 0.4247, 0.7096, 0.6922, 0.6816, 0.4047, 0.7537, 0.5307, 0.3586, 0.2966, 0.6569, 0.03371, 0.0008437, 0.07374, 0.04314, 0.03644, 0.008147]): _vg.add([_i], _w, 'REPLACE')
_vg = ob_playerarmsmodel.vertex_groups.new(name='Pinky3.L')
for _i, _w in zip([108, 109, 110, 111, 112, 113, 115, 125, 127, 128, 129, 130, 131, 132, 224, 226, 228, 230, 231, 232, 233, 234, 235, 236, 237, 238, 239, 240, 241], [0.9765, 0.9435, 0.9365, 0.9489, 0.9125, 0.8556, 0.04079, 0.004327, 0.4889, 0.4482, 0.0584, 0.01687, 0.2444, 0.4308, 0.006097, 0.0689, 0.02697, 0.3224, 0.1557, 0.4912, 0.2506, 0.2842, 0.2127, 0.5737, 0.2218, 0.415, 0.6251, 0.6919, 0.2743]): _vg.add([_i], _w, 'REPLACE')
_vg = ob_playerarmsmodel.vertex_groups.new(name='Ring1.L')
for _i, _w in zip([62, 63, 67, 69, 70, 71, 75, 82, 83, 84, 85, 86, 88, 89, 90, 116, 118, 119, 120, 121, 122, 123, 125, 130, 137, 183, 199, 200, 204, 205, 206, 207, 208, 209, 210, 211, 212, 213, 214, 215, 216, 217, 218, 219, 220, 221, 222, 278, 280, 283, 284, 285, 286, 288, 289, 290, 291, 292, 293, 294, 295, 297, 298, 299, 300], [0.01006, 0.04347, 0.01148, 0.08223, 0.1356, 0.1629, 0.06913, 0.4152, 0.391, 0.2314, 0.4082, 0.05892, 0.0676, 0.2812, 0.412, 0.5363, 0.7413, 0.07729, 0.07972, 0.7537, 0.5416, 0.003593, 0.02344, 0.01029, 0.004713, 0.02726, 0.05583, 0.05376, 0.01648, 0.01987, 0.02202, 0.1017, 0.01394, 0.09805, 0.3418, 0.3581, 0.3168, 0.7208, 0.3305, 0.7244, 0.7259, 0.7507, 0.6917, 0.6044, 0.7671, 0.6455, 0.00612, 0.02641, 0.02864, 0.1464, 0.2749, 0.04275, 0.165, 0.05405, 0.7241, 0.4572, 0.6795, 0.5491, 0.5557, 0.4959, 0.2004, 0.05229, 0.0621, 0.2476, 0.1825]): _vg.add([_i], _w, 'REPLACE')
_vg = ob_playerarmsmodel.vertex_groups.new(name='Ring2.L')
for _i, _w in zip([83, 103, 104, 105, 106, 107, 116, 117, 118, 119, 120, 121, 122, 123, 198, 199, 200, 201, 202, 203, 204, 205, 206, 207, 208, 209, 210, 211, 212, 213, 214, 215, 216, 217, 218, 219, 220, 221, 291, 292, 294], [0.001929, 0.03397, 0.02581, 0.05304, 0.09802, 0.0007721, 0.417, 0.5391, 0.122, 0.4889, 0.6704, 0.1494, 0.4195, 0.5437, 0.3225, 0.6634, 0.5649, 0.3, 0.3009, 0.3256, 0.6875, 0.6381, 0.7011, 0.6857, 0.6365, 0.4105, 0.612, 0.6022, 0.6242, 0.1494, 0.614, 0.1876, 0.2339, 0.1059, 0.2586, 0.3226, 0.1261, 0.2894, 0.009425, 0.0492, 0.01572]): _vg.add([_i], _w, 'REPLACE')
_vg = ob_playerarmsmodel.vertex_groups.new(name='Ring3.L')
for _i, _w in zip([102, 103, 104, 105, 106, 107, 117, 118, 119, 120, 121, 123, 198, 199, 200, 201, 202, 203, 204, 205, 206, 207, 208, 209, 210, 212, 213, 214, 215, 217], [0.9759, 0.9554, 0.9598, 0.9423, 0.8934, 0.9728, 0.4356, 0.05321, 0.4273, 0.2441, 0.009172, 0.4279, 0.6588, 0.2767, 0.3768, 0.6837, 0.6824, 0.6557, 0.277, 0.3245, 0.2608, 0.2051, 0.3289, 0.4831, 0.003971, 0.01313, 0.06655, 0.01287, 0.02147, 0.03202]): _vg.add([_i], _w, 'REPLACE')
_vg = ob_playerarmsmodel.vertex_groups.new(name='Middle1.L')
for _i, _w in zip([61, 62, 63, 64, 66, 67, 70, 71, 72, 74, 83, 84, 85, 86, 87, 88, 89, 90, 121, 135, 137, 138, 139, 140, 143, 146, 161, 176, 177, 178, 179, 180, 181, 182, 183, 184, 185, 186, 187, 193, 196, 215, 220, 221, 245, 247, 277, 278, 279, 280, 282, 283, 284, 285, 286, 287, 288, 289, 290, 292, 293, 294, 295, 299], [0.008084, 0.1319, 0.1359, 0.04997, 0.04923, 0.05542, 0.5679, 0.49, 0.09008, 0.05016, 0.1145, 0.5967, 0.3758, 0.4064, 0.4208, 0.347, 0.1245, 0.5472, 0.02576, 0.5013, 0.5151, 0.006893, 0.007004, 0.4725, 0.5956, 0.008522, 0.02982, 0.2487, 0.2271, 0.3073, 0.3274, 0.2354, 0.2395, 0.7385, 0.6415, 0.7087, 0.8103, 0.7382, 0.6007, 0.02307, 0.02324, 0.007758, 0.0458, 0.02468, 0.01482, 0.003576, 0.07108, 0.2859, 0.1674, 0.2186, 0.03647, 0.7153, 0.5386, 0.573, 0.7984, 0.729, 0.5426, 0.2322, 0.09433, 0.08423, 0.2641, 0.3611, 0.08031, 0.06662]): _vg.add([_i], _w, 'REPLACE')
_vg = ob_playerarmsmodel.vertex_groups.new(name='Middel2.L')
for _i, _w in zip([86, 96, 97, 99, 101, 134, 135, 136, 137, 138, 139, 140, 141, 142, 143, 176, 177, 178, 179, 180, 181, 182, 183, 184, 185, 186, 187, 188, 189, 190, 191, 192, 193, 194, 195, 196, 197, 284, 285, 288], [0.006633, 0.05136, 0.0968, 0.02018, 0.02564, 0.5597, 0.4743, 0.7104, 0.4026, 0.5311, 0.732, 0.4632, 0.3025, 0.5588, 0.3819, 0.715, 0.7456, 0.6364, 0.5893, 0.7382, 0.7294, 0.2265, 0.2723, 0.2444, 0.1671, 0.2321, 0.321, 0.3348, 0.2914, 0.6001, 0.3275, 0.7317, 0.7621, 0.7266, 0.6826, 0.4572, 0.6851, 0.03261, 0.003328, 0.04842]): _vg.add([_i], _w, 'REPLACE')
_vg = ob_playerarmsmodel.vertex_groups.new(name='Middel3.L')
for _i, _w in zip([96, 97, 98, 99, 100, 101, 134, 136, 137, 138, 139, 141, 142, 178, 179, 188, 189, 190, 191, 192, 193, 194, 195, 196, 197], [0.947, 0.9002, 0.9763, 0.9639, 0.9782, 0.9611, 0.4267, 0.2678, 0.02406, 0.4382, 0.237, 0.6904, 0.4296, 0.006816, 0.05625, 0.6567, 0.701, 0.3788, 0.663, 0.2496, 0.1982, 0.2567, 0.2967, 0.5033, 0.2966]): _vg.add([_i], _w, 'REPLACE')
_vg = ob_playerarmsmodel.vertex_groups.new(name='Index1.L')
for _i, _w in zip([64, 65, 66, 70, 71, 72, 73, 74, 84, 85, 86, 87, 88, 140, 144, 146, 147, 148, 150, 151, 153, 154, 155, 156, 157, 158, 159, 160, 161, 162, 163, 164, 165, 166, 168, 169, 174, 175, 184, 187, 242, 254, 277, 278, 279, 280, 281, 282, 283, 284, 285, 287, 288, 293, 294], [0.1743, 0.174, 0.1034, 0.01076, 0.04118, 0.7791, 0.9437, 0.8566, 0.04293, 0.03401, 0.3987, 0.545, 0.496, 0.008052, 0.5176, 0.5516, 0.02878, 0.0001085, 0.73, 0.06399, 0.6132, 0.2093, 0.3836, 0.2472, 0.2862, 0.2952, 0.683, 0.7847, 0.6648, 0.7858, 0.7213, 0.8107, 0.7466, 0.001364, 0.05017, 0.08369, 0.00251, 0.03356, 0.01006, 0.03458, 0.0516, 0.01089, 0.8223, 0.5588, 0.8019, 0.667, 0.9577, 0.8774, 0.04417, 0.03827, 0.3057, 0.2339, 0.2776, 0.005129, 0.002869]): _vg.add([_i], _w, 'REPLACE')
_vg = ob_playerarmsmodel.vertex_groups.new(name='Index2.L')
for _i, _w in zip([91, 92, 93, 95, 144, 145, 146, 147, 148, 149, 150, 151, 152, 153, 154, 155, 156, 157, 158, 159, 160, 161, 162, 163, 164, 165, 166, 167, 168, 169, 170, 171, 172, 173, 174, 175, 277, 278, 280, 282], [0.02189, 0.1069, 0.05867, 0.01519, 0.4695, 0.619, 0.3962, 0.8109, 0.7061, 0.7258, 0.2363, 0.7262, 0.581, 0.3741, 0.7753, 0.5753, 0.7254, 0.6879, 0.6863, 0.2826, 0.1797, 0.2718, 0.1982, 0.2441, 0.18, 0.2358, 0.7558, 0.8071, 0.8323, 0.7545, 0.3102, 0.3132, 0.2643, 0.2807, 0.7713, 0.7067, 0.01111, 0.02899, 0.001762, 0.001855]): _vg.add([_i], _w, 'REPLACE')
_vg = ob_playerarmsmodel.vertex_groups.new(name='Index3.L')
for _i, _w in zip([76, 91, 92, 93, 94, 95, 145, 147, 148, 149, 151, 152, 166, 167, 168, 169, 170, 171, 172, 173, 174, 175], [0.9748, 0.9627, 0.887, 0.9393, 0.9785, 0.9665, 0.3709, 0.1476, 0.2685, 0.2553, 0.2084, 0.4, 0.2182, 0.1776, 0.1148, 0.16, 0.6784, 0.6757, 0.729, 0.7134, 0.2011, 0.2506]): _vg.add([_i], _w, 'REPLACE')
_vg = ob_playerarmsmodel.vertex_groups.new(name='Thumb1.L')
for _i, _w in zip([4, 5, 21, 29, 54, 56, 57, 58, 62, 64, 65, 66, 68, 70, 73, 74, 77, 88, 242, 245, 246, 247, 248, 249, 250, 251, 254, 255, 256, 257, 258, 259, 260, 261, 262, 263, 264, 265, 267, 272, 282], [0.1006, 0.008654, 0.1409, 0.002572, 0.0956, 0.1241, 0.6714, 0.6174, 0.08582, 0.1092, 0.654, 0.6767, 0.6273, 0.04975, 0.01608, 0.07379, 0.6485, 0.006266, 0.1473, 0.001077, 0.00088, 0.1214, 0.8464, 0.8417, 0.5801, 0.4541, 0.568, 0.5783, 0.7181, 0.5998, 0.6696, 0.7633, 0.2579, 0.529, 0.686, 0.2672, 0.2416, 0.2489, 0.02158, 0.05303, 0.04104]): _vg.add([_i], _w, 'REPLACE')
_vg = ob_playerarmsmodel.vertex_groups.new(name='Thumb2.L')
for _i, _w in zip([57, 58, 65, 66, 68, 77, 78, 79, 80, 81, 248, 249, 250, 251, 252, 253, 254, 255, 256, 257, 258, 259, 260, 261, 262, 263, 264, 265], [0.07251, 0.05647, 0.06833, 0.05523, 0.3391, 0.3068, 0.08788, 0.004939, 0.01066, 0.02876, 0.02774, 0.05354, 0.3923, 0.5145, 0.001823, 0.00299, 0.3368, 0.3334, 0.2159, 0.3579, 0.3027, 0.213, 0.6391, 0.452, 0.2876, 0.6207, 0.7126, 0.7113]): _vg.add([_i], _w, 'REPLACE')
_vg = ob_playerarmsmodel.vertex_groups.new(name='Thumb3.L')
for _i, _w in zip([78, 79, 80, 81, 252, 253, 254, 255, 260, 263, 264, 265], [0.8862, 0.9523, 0.9564, 0.9444, 0.9685, 0.9634, 0.04031, 0.03482, 0.08413, 0.09034, 0.0285, 0.01945]): _vg.add([_i], _w, 'REPLACE')
_vg = ob_playerarmsmodel.vertex_groups.new(name='Bicep.R')
_vg = ob_playerarmsmodel.vertex_groups.new(name='ForeArm.R')
_vg = ob_playerarmsmodel.vertex_groups.new(name='Palm.R')
_vg = ob_playerarmsmodel.vertex_groups.new(name='Pinky1.R')
_vg = ob_playerarmsmodel.vertex_groups.new(name='Pinky2.R')
_vg = ob_playerarmsmodel.vertex_groups.new(name='Pinky3.R')
_vg = ob_playerarmsmodel.vertex_groups.new(name='Ring1.R')
_vg = ob_playerarmsmodel.vertex_groups.new(name='Ring2.R')
_vg = ob_playerarmsmodel.vertex_groups.new(name='Ring3.R')
_vg = ob_playerarmsmodel.vertex_groups.new(name='Middle1.R')
_vg = ob_playerarmsmodel.vertex_groups.new(name='Middel2.R')
_vg = ob_playerarmsmodel.vertex_groups.new(name='Middel3.R')
_vg = ob_playerarmsmodel.vertex_groups.new(name='Index1.R')
_vg = ob_playerarmsmodel.vertex_groups.new(name='Index2.R')
_vg = ob_playerarmsmodel.vertex_groups.new(name='Index3.R')
_vg = ob_playerarmsmodel.vertex_groups.new(name='Thumb1.R')
_vg = ob_playerarmsmodel.vertex_groups.new(name='Thumb2.R')
_vg = ob_playerarmsmodel.vertex_groups.new(name='Thumb3.R')
_m = ob_playerarmsmodel.modifiers.new('Mirror', 'MIRROR')
_m = ob_playerarmsmodel.modifiers.new('Armature', 'ARMATURE')
_m.object = ob_humanfps
ob_humanfps.location = (0.0, 0.0, 0.0)
ob_humanfps.rotation_euler = (1.571, 0.0, 0.0)
ob_humanfps.show_in_front = True
ob_firstsword_bone.parent = ob_humanfps
ob_firstsword_bone.matrix_parent_inverse = Matrix(((0.00274, 0.01036, 0.9999, -0.003915), (-1.0, 0.0008125, 0.002732, -1.325), (-0.000784, -0.9999, 0.01036, 0.001747), (0.0, -0.0, -0.0, 1.0)))
ob_firstsword_bone.location = (-1.354, -1.02e-08, -0.02149)
ob_firstsword_bone.rotation_euler = (1.571, -0.221, 0.0)
ob_firstsword_bone.scale = (0.2046, 0.2046, 0.2046)
ob_sword.parent = ob_firstsword_bone
ob_sword.matrix_parent_inverse = Matrix(((4.888, -0.0, 0.0, -0.0), (-0.0, 0.0, 4.888, -0.5239), (0.0, -4.888, 0.0, -0.0), (0.0, 0.0, -0.0, 1.0)))
ob_sword.location = (3.36e-15, 7.928e-09, -0.105)
ob_sword.scale = (0.6181, 0.06967, 0.0136)
ob_sword.lock_rotations_4d = False
ob_sword.empty_display_type = 'ARROWS'
ob_sword.lineart.crease_threshold = 0.0
_vg = ob_sword.vertex_groups.new(name='Bone')
for _i, _w in zip([0, 1, 2, 3, 4, 5, 6, 7, 8, 9, 10, 11, 12, 13, 14, 15, 16, 17, 18, 19, 20, 21, 22, 23, 24, 25, 26, 27, 28, 29, 30, 31, 32, 33, 34, 35, 36, 37, 38, 39, 40, 41, 42, 43, 44, 45, 46, 47, 48, 49, 50, 51, 52, 53, 54, 55, 56, 57, 58, 59, 60, 61, 62, 63, 64, 65, 66, 67, 68, 69, 70, 71, 72, 73, 74, 75, 76, 77, 78, 79, 80, 81, 82, 83, 84, 85, 86, 87, 88, 89, 90, 91, 92, 93, 94, 95, 96, 97, 98, 99, 100, 101, 102, 103, 104, 105, 106, 107, 108, 109, 110, 111, 112, 113, 114, 115, 116, 117, 118, 119, 120, 121, 122, 123, 124, 125, 126, 127, 128, 129, 130, 131, 132, 133, 134, 135, 136, 137, 138, 139, 140, 141, 142, 143, 144, 145, 146, 147, 148, 149, 150, 151, 152, 153, 154, 155, 156, 157, 158, 159, 160, 161, 162, 163, 164, 165, 166, 167, 168, 169, 170, 171, 172, 173, 174, 175, 176, 177, 178, 179, 180, 181, 182, 183, 184, 185, 186, 187, 188, 189, 190, 191, 192, 193, 194], [1.0, 1.0, 1.0, 1.0, 1.0, 1.0, 1.0, 1.0, 1.0, 1.0, 1.0, 1.0, 1.0, 1.0, 1.0, 1.0, 1.0, 1.0, 1.0, 1.0, 1.0, 1.0, 1.0, 1.0, 1.0, 1.0, 1.0, 1.0, 1.0, 1.0, 1.0, 1.0, 1.0, 1.0, 1.0, 1.0, 1.0, 1.0, 1.0, 1.0, 1.0, 1.0, 1.0, 1.0, 1.0, 1.0, 1.0, 1.0, 1.0, 1.0, 1.0, 1.0, 1.0, 1.0, 1.0, 1.0, 1.0, 1.0, 1.0, 1.0, 1.0, 1.0, 1.0, 1.0, 1.0, 1.0, 1.0, 1.0, 1.0, 1.0, 1.0, 1.0, 1.0, 1.0, 1.0, 1.0, 1.0, 1.0, 1.0, 1.0, 1.0, 1.0, 1.0, 1.0, 1.0, 1.0, 1.0, 1.0, 1.0, 1.0, 1.0, 1.0, 1.0, 1.0, 1.0, 1.0, 1.0, 1.0, 1.0, 1.0, 1.0, 1.0, 1.0, 1.0, 1.0, 1.0, 1.0, 1.0, 1.0, 1.0, 1.0, 1.0, 1.0, 1.0, 1.0, 1.0, 1.0, 1.0, 1.0, 1.0, 1.0, 1.0, 1.0, 1.0, 1.0, 1.0, 1.0, 1.0, 1.0, 1.0, 1.0, 1.0, 1.0, 1.0, 1.0, 1.0, 1.0, 1.0, 1.0, 1.0, 1.0, 1.0, 1.0, 1.0, 1.0, 1.0, 1.0, 1.0, 1.0, 1.0, 1.0, 1.0, 1.0, 1.0, 1.0, 1.0, 1.0, 1.0, 1.0, 1.0, 1.0, 1.0, 1.0, 1.0, 1.0, 1.0, 1.0, 1.0, 1.0, 1.0, 1.0, 1.0, 1.0, 1.0, 1.0, 1.0, 1.0, 1.0, 1.0, 1.0, 1.0, 1.0, 1.0, 1.0, 1.0, 1.0, 1.0, 1.0, 1.0, 1.0, 1.0, 1.0, 1.0, 1.0, 1.0]): _vg.add([_i], _w, 'REPLACE')
_m = ob_sword.modifiers.new('Armature', 'ARMATURE')

# ---- collection membership
col_collection.objects.link(ob_scale_preference)
col_collection.objects.link(ob_playerarmsmodel)
col_collection.objects.link(ob_humanfps)
col_collection.objects.link(ob_firstsword_bone)
col_collection.objects.link(ob_sword)

# ---- scene / render settings (as saved in the file)
scene.frame_start = 1; scene.frame_end = 25; scene.frame_set(17)
scene.render.engine = 'BLENDER_EEVEE_NEXT'
scene.cycles.sampling_pattern = 'TABULATED_SOBOL'
scene.eevee.ray_tracing_options.trace_max_roughness = 0.0
bpy.context.view_layer.update()

# ---- added for rendering (the .blend has no active camera and no usable light): camera, sun
cam_auto = bpy.data.cameras.new('AutoCamera')
cam_auto.lens = 50.0
cam_auto.sensor_width = 36.0
cam_auto.clip_end = 1000.0
ob_auto_camera = bpy.data.objects.new('AutoCamera', cam_auto)
scene.collection.objects.link(ob_auto_camera)
ob_auto_camera.location = (2.80104, -3.72073, 3.0412)
ob_auto_camera.rotation_euler = (1.09748, -7.21219e-08, 0.694738)
scene.camera = ob_auto_camera
light_auto_sun = bpy.data.lights.new('AutoSun', 'SUN')
light_auto_sun.energy = 3.0
light_auto_sun.angle = 0.0523599
ob_auto_sun = bpy.data.objects.new('AutoSun', light_auto_sun)
scene.collection.objects.link(ob_auto_sun)
ob_auto_sun.rotation_euler = (0.872665, 0.174533, 0.523599)
bpy.context.view_layer.update()
